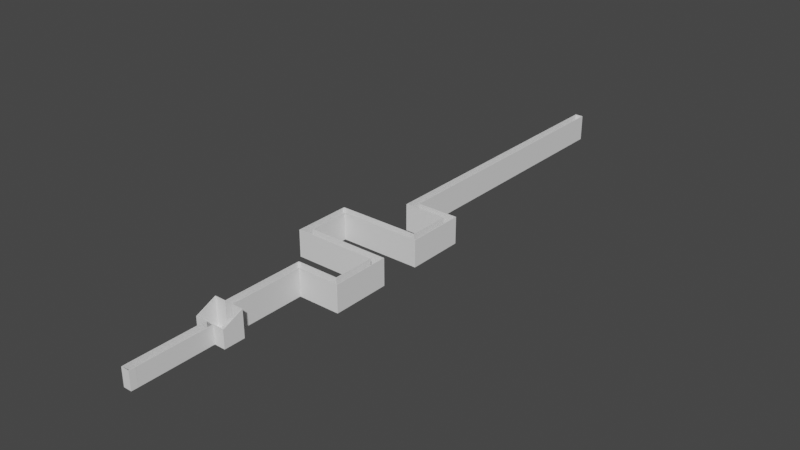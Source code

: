 # Source: Module_V.0.3_Clean.blend  (saved by Blender 2.82.7; exported with 4.5.12 LTS)
import bpy
from mathutils import Matrix  # noqa: F401  (used for matrix-valued properties, if any)

bpy.ops.wm.read_factory_settings(use_empty=True)
scene = bpy.context.scene
scene.name = 'Scene'

# ---- collections
col_collection = bpy.data.collections.new('Collection'); scene.collection.children.link(col_collection)

# ---- node groups
ng_auto_smooth = bpy.data.node_groups.new('Auto Smooth', 'GeometryNodeTree')
_s = ng_auto_smooth.interface.new_socket(name='Geometry', in_out='OUTPUT', socket_type='NodeSocketGeometry')
_s = ng_auto_smooth.interface.new_socket(name='Geometry', in_out='INPUT', socket_type='NodeSocketGeometry')
_s = ng_auto_smooth.interface.new_socket(name='Angle', in_out='INPUT', socket_type='NodeSocketFloat')
_s.subtype = 'ANGLE'
_s.min_value = 0.0
_s.max_value = 3.142
ng_auto_smooth.is_modifier = True
_N = ng_auto_smooth.nodes; _L = ng_auto_smooth.links
n0 = _N.new('NodeGroupOutput'); n0.name = 'Group Output'; n0.location = (480, -100)
n1 = _N.new('NodeGroupInput'); n1.name = 'Group Input'; n1.location = (-420, -300)
n2 = _N.new('NodeGroupInput'); n2.name = 'Group Input.001'; n2.location = (-60, -100)
n3 = _N.new('GeometryNodeSetShadeSmooth'); n3.name = 'Set Shade Smooth'; n3.location = (120, -100)
n3.domain = 'EDGE'
n4 = _N.new('GeometryNodeSetShadeSmooth'); n4.name = 'Set Shade Smooth.001'; n4.location = (300, -100)
n5 = _N.new('GeometryNodeInputMeshEdgeAngle'); n5.name = 'Edge Angle'; n5.location = (-420, -220)
n6 = _N.new('GeometryNodeInputEdgeSmooth'); n6.name = 'Is Edge Smooth'; n6.location = (-60, -160)
n7 = _N.new('GeometryNodeInputShadeSmooth'); n7.name = 'Is Face Smooth'; n7.location = (-240, -340)
n8 = _N.new('FunctionNodeBooleanMath'); n8.name = 'Boolean Math'; n8.location = (-60, -220)
n9 = _N.new('FunctionNodeCompare'); n9.name = 'Compare'; n9.location = (-240, -180)
n9.operation = 'LESS_EQUAL'
_L.new(n5.outputs[0], n9.inputs[0])
_L.new(n4.outputs[0], n0.inputs[0])
_L.new(n1.outputs[1], n9.inputs[1])
_L.new(n9.outputs[0], n8.inputs[0])
_L.new(n7.outputs[0], n8.inputs[1])
_L.new(n2.outputs[0], n3.inputs[0])
_L.new(n6.outputs[0], n3.inputs[1])
_L.new(n3.outputs[0], n4.inputs[0])
_L.new(n8.outputs[0], n3.inputs[2])
n0.is_active_output = True

# ---- world
world_world = bpy.data.worlds.new('World'); scene.world = world_world
world_world.use_nodes = True; world_world.node_tree.nodes.clear()
_N = world_world.node_tree.nodes; _L = world_world.node_tree.links
n0 = _N.new('ShaderNodeOutputWorld'); n0.name = 'World Output'; n0.location = (300, 300)
n1 = _N.new('ShaderNodeBackground'); n1.name = 'Background'; n1.location = (10, 300)
n1.inputs[0].default_value = (0.05088, 0.05088, 0.05088, 1.0)
_L.new(n1.outputs[0], n0.inputs[0])
n0.is_active_output = True
world_world.color = (0.05088, 0.05088, 0.05088)
world_world.use_sun_shadow = False
world_world.sun_shadow_jitter_overblur = 0.0

# ---- meshes
me_cube_001 = bpy.data.meshes.new('Cube.001')
me_cube_001.from_pydata([(-1.0, -1.0, -1.0), (-1.0, -1.0, 1.0), (-1.0, 1.0, -1.0), (-1.0, 1.0, 1.0), (1.0, -1.0, -1.0), (1.0, -1.0, 1.0), (1.0, 1.0, -1.0), (1.0, 1.0, 1.0), (-1.0, 1.308, 1.0), (-1.0, 1.308, -1.0), (1.0, 1.308, -1.0), (1.0, 1.308, 1.0), (-1.0, 1.0, 1.0), (1.0, 1.0, 1.0), (-1.0, 1.308, 1.0), (1.0, 1.308, 1.0)], [], [(0, 1, 3, 2), (7, 6, 10, 11), (6, 7, 5, 4), (4, 5, 1, 0), (2, 6, 4, 0), (7, 3, 1, 5), (9, 8, 11, 10), (6, 2, 9, 10), (7, 11, 15, 13), (2, 3, 8, 9), (12, 13, 15, 14), (3, 7, 13, 12), (11, 8, 14, 15), (8, 3, 12, 14)])
_uv = me_cube_001.uv_layers.new(name='UVMap')
_uv.uv.foreach_set('vector', [0.375, 0.0, 0.625, 0.0, 0.625, 0.25, 0.375, 0.25, 0.625, 0.5, 0.375, 0.5, 0.375, 0.5, 0.625, 0.5, 0.375, 0.5, 0.625, 0.5, 0.625, 0.75, 0.375, 0.75, 0.375, 0.75, 0.625, 0.75, 0.625, 1.0, 0.375, 1.0, 0.125, 0.5, 0.375, 0.5, 0.375, 0.75, 0.125, 0.75, 0.625, 0.5, 0.875, 0.5, 0.875, 0.75, 0.625, 0.75, 0.375, 0.25, 0.625, 0.25, 0.625, 0.5, 0.375, 0.5, 0.375, 0.5, 0.125, 0.5, 0.125, 0.5, 0.375, 0.5, 0.625, 0.5, 0.625, 0.5, 0.625, 0.5, 0.625, 0.5, 0.375, 0.25, 0.625, 0.25, 0.625, 0.25, 0.375, 0.25, 0.875, 0.5, 0.625, 0.5, 0.625, 0.5, 0.875, 0.5, 0.875, 0.5, 0.625, 0.5, 0.625, 0.5, 0.875, 0.5, 0.625, 0.5, 0.625, 0.25, 0.625, 0.25, 0.625, 0.5, 0.625, 0.25, 0.625, 0.25, 0.625, 0.25, 0.625, 0.25])
me_cube_001.use_remesh_fix_poles = True
me_cube_001.use_remesh_preserve_attributes = False
me_cube_001.use_mirror_vertex_groups = False
me_cube_001.update()
me_cube_002 = bpy.data.meshes.new('Cube.002')
me_cube_002.from_pydata([(-0.2116, -1.0, -7.519), (-0.2116, -1.0, 1.0), (-0.2116, 1.0, -7.519), (-0.2116, 1.0, 1.0), (1.0, -1.0, -7.519), (1.0, -1.0, 1.0), (1.0, 1.0, -7.519), (1.0, 1.0, 1.0)], [], [(0, 1, 3, 2), (2, 3, 7, 6), (6, 7, 5, 4), (4, 5, 1, 0), (2, 6, 4, 0), (7, 3, 1, 5)])
_uv = me_cube_002.uv_layers.new(name='UVMap')
_uv.uv.foreach_set('vector', [0.375, 0.0, 0.625, 0.0, 0.625, 0.25, 0.375, 0.25, 0.375, 0.25, 0.625, 0.25, 0.625, 0.5, 0.375, 0.5, 0.375, 0.5, 0.625, 0.5, 0.625, 0.75, 0.375, 0.75, 0.375, 0.75, 0.625, 0.75, 0.625, 1.0, 0.375, 1.0, 0.125, 0.5, 0.375, 0.5, 0.375, 0.75, 0.125, 0.75, 0.625, 0.5, 0.875, 0.5, 0.875, 0.75, 0.625, 0.75])
me_cube_002.use_remesh_fix_poles = True
me_cube_002.use_remesh_preserve_attributes = False
me_cube_002.use_mirror_vertex_groups = False
me_cube_002.update()
me_cube_003 = bpy.data.meshes.new('Cube.003')
me_cube_003.from_pydata([(-0.2116, -1.0, -1.0), (-0.2116, -1.0, 7.519), (-0.8034, 1.0, -1.0), (-0.8034, 1.0, 7.519), (1.0, -1.0, -1.0), (1.0, -1.0, 7.519), (1.0, 1.0, -1.0), (1.0, 1.0, 7.519)], [], [(0, 1, 3, 2), (2, 3, 7, 6), (6, 7, 5, 4), (4, 5, 1, 0), (2, 6, 4, 0), (7, 3, 1, 5)])
_uv = me_cube_003.uv_layers.new(name='UVMap')
_uv.uv.foreach_set('vector', [0.375, 0.0, 0.625, 0.0, 0.625, 0.25, 0.375, 0.25, 0.375, 0.25, 0.625, 0.25, 0.625, 0.5, 0.375, 0.5, 0.375, 0.5, 0.625, 0.5, 0.625, 0.75, 0.375, 0.75, 0.375, 0.75, 0.625, 0.75, 0.625, 1.0, 0.375, 1.0, 0.125, 0.5, 0.375, 0.5, 0.375, 0.75, 0.125, 0.75, 0.625, 0.5, 0.875, 0.5, 0.875, 0.75, 0.625, 0.75])
me_cube_003.use_remesh_fix_poles = True
me_cube_003.use_remesh_preserve_attributes = False
me_cube_003.use_mirror_vertex_groups = False
me_cube_003.update()
me_cube_004 = bpy.data.meshes.new('Cube.004')
me_cube_004.from_pydata([(-1.0, -1.0, -0.02815), (-1.0, -1.0, 0.02815), (-1.0, 1.0, -0.02815), (-1.0, 1.0, 0.02815), (1.0, -1.0, -0.02815), (1.0, -1.0, 0.02815), (1.0, 1.0, -0.02815), (1.0, 1.0, 0.02815)], [], [(0, 1, 3, 2), (6, 7, 5, 4), (4, 5, 1, 0), (2, 6, 4, 0), (7, 3, 1, 5), (2, 3, 7, 6)])
_uv = me_cube_004.uv_layers.new(name='UVMap')
_uv.uv.foreach_set('vector', [0.375, 0.0, 0.625, 0.0, 0.625, 0.25, 0.375, 0.25, 0.375, 0.5, 0.625, 0.5, 0.625, 0.75, 0.375, 0.75, 0.375, 0.75, 0.625, 0.75, 0.625, 1.0, 0.375, 1.0, 0.125, 0.5, 0.375, 0.5, 0.375, 0.75, 0.125, 0.75, 0.625, 0.5, 0.875, 0.5, 0.875, 0.75, 0.625, 0.75, 0.125, 0.5, 0.875, 0.5, 0.625, 0.5, 0.375, 0.5])
me_cube_004.use_remesh_fix_poles = True
me_cube_004.use_remesh_preserve_attributes = False
me_cube_004.use_mirror_vertex_groups = False
me_cube_004.update()
me_cube_005 = bpy.data.meshes.new('Cube.005')
me_cube_005.from_pydata([(-0.2116, -1.0, -7.519), (-0.2116, -1.0, 1.0), (-0.8034, 1.0, -7.519), (-0.8034, 1.0, 1.0), (1.0, -1.0, -7.519), (1.0, -1.0, 1.0), (1.0, 1.0, -7.519), (1.0, 1.0, 1.0)], [], [(0, 1, 3, 2), (2, 3, 7, 6), (6, 7, 5, 4), (4, 5, 1, 0), (2, 6, 4, 0), (7, 3, 1, 5)])
_uv = me_cube_005.uv_layers.new(name='UVMap')
_uv.uv.foreach_set('vector', [0.375, 0.0, 0.625, 0.0, 0.625, 0.25, 0.375, 0.25, 0.375, 0.25, 0.625, 0.25, 0.625, 0.5, 0.375, 0.5, 0.375, 0.5, 0.625, 0.5, 0.625, 0.75, 0.375, 0.75, 0.375, 0.75, 0.625, 0.75, 0.625, 1.0, 0.375, 1.0, 0.125, 0.5, 0.375, 0.5, 0.375, 0.75, 0.125, 0.75, 0.625, 0.5, 0.875, 0.5, 0.875, 0.75, 0.625, 0.75])
me_cube_005.use_remesh_fix_poles = True
me_cube_005.use_remesh_preserve_attributes = False
me_cube_005.use_mirror_vertex_groups = False
me_cube_005.update()
me_cube_006 = bpy.data.meshes.new('Cube.006')
me_cube_006.from_pydata([(30.0, -300.0, 144.9), (34.26, -300.0, 144.9), (30.0, 300.0, 144.9), (34.26, 300.0, 144.9), (30.0, -300.0, -0.5), (34.26, -300.0, -0.5), (30.0, 300.0, -0.5), (34.26, 300.0, -0.5)], [], [(0, 1, 3, 2), (2, 3, 7, 6), (6, 7, 5, 4), (4, 5, 1, 0), (2, 6, 4, 0), (7, 3, 1, 5)])
_uv = me_cube_006.uv_layers.new(name='UVMap')
_uv.uv.foreach_set('vector', [0.375, 0.0, 0.625, 0.0, 0.625, 0.25, 0.375, 0.25, 0.375, 0.25, 0.625, 0.25, 0.625, 0.5, 0.375, 0.5, 0.375, 0.5, 0.625, 0.5, 0.625, 0.75, 0.375, 0.75, 0.375, 0.75, 0.625, 0.75, 0.625, 1.0, 0.375, 1.0, 0.125, 0.5, 0.375, 0.5, 0.375, 0.75, 0.125, 0.75, 0.625, 0.5, 0.875, 0.5, 0.875, 0.75, 0.625, 0.75])
me_cube_006.use_remesh_fix_poles = True
me_cube_006.use_remesh_preserve_attributes = False
me_cube_006.use_mirror_vertex_groups = False
me_cube_006.update()
me_cube_007 = bpy.data.meshes.new('Cube.007')
me_cube_007.from_pydata([(-0.2116, -1.0, -1.0), (-0.2116, -1.0, 7.519), (-0.2116, 1.0, -1.0), (-0.2116, 1.0, 7.519), (1.0, -1.0, -1.0), (1.0, -1.0, 7.519), (1.0, 1.0, -1.0), (1.0, 1.0, 7.519)], [], [(0, 1, 3, 2), (2, 3, 7, 6), (6, 7, 5, 4), (4, 5, 1, 0), (2, 6, 4, 0), (7, 3, 1, 5)])
_uv = me_cube_007.uv_layers.new(name='UVMap')
_uv.uv.foreach_set('vector', [0.375, 0.0, 0.625, 0.0, 0.625, 0.25, 0.375, 0.25, 0.375, 0.25, 0.625, 0.25, 0.625, 0.5, 0.375, 0.5, 0.375, 0.5, 0.625, 0.5, 0.625, 0.75, 0.375, 0.75, 0.375, 0.75, 0.625, 0.75, 0.625, 1.0, 0.375, 1.0, 0.125, 0.5, 0.375, 0.5, 0.375, 0.75, 0.125, 0.75, 0.625, 0.5, 0.875, 0.5, 0.875, 0.75, 0.625, 0.75])
me_cube_007.use_remesh_fix_poles = True
me_cube_007.use_remesh_preserve_attributes = False
me_cube_007.use_mirror_vertex_groups = False
me_cube_007.update()
me_cube_008 = bpy.data.meshes.new('Cube.008')
me_cube_008.from_pydata([(-0.2116, -1.0, -1.0), (-0.2116, -1.0, 7.519), (-0.2116, 1.0, -1.0), (-0.2116, 1.0, 7.519), (1.0, -1.0, -1.0), (1.0, -1.0, 7.519), (1.0, 1.0, -1.0), (1.0, 1.0, 7.519)], [], [(0, 1, 3, 2), (2, 3, 7, 6), (6, 7, 5, 4), (4, 5, 1, 0), (2, 6, 4, 0), (7, 3, 1, 5)])
_uv = me_cube_008.uv_layers.new(name='UVMap')
_uv.uv.foreach_set('vector', [0.375, 0.0, 0.625, 0.0, 0.625, 0.25, 0.375, 0.25, 0.375, 0.25, 0.625, 0.25, 0.625, 0.5, 0.375, 0.5, 0.375, 0.5, 0.625, 0.5, 0.625, 0.75, 0.375, 0.75, 0.375, 0.75, 0.625, 0.75, 0.625, 1.0, 0.375, 1.0, 0.125, 0.5, 0.375, 0.5, 0.375, 0.75, 0.125, 0.75, 0.625, 0.5, 0.875, 0.5, 0.875, 0.75, 0.625, 0.75])
me_cube_008.use_remesh_fix_poles = True
me_cube_008.use_remesh_preserve_attributes = False
me_cube_008.use_mirror_vertex_groups = False
me_cube_008.update()
me_cube_009 = bpy.data.meshes.new('Cube.009')
me_cube_009.from_pydata([(-0.8034, -1.0, -1.0), (-0.8034, -1.0, 7.519), (-0.8034, 1.0, -1.0), (-0.8034, 1.0, 7.519), (1.0, -1.0, -1.0), (1.0, -1.0, 7.519), (1.0, 1.0, -1.0), (1.0, 1.0, 7.519)], [], [(0, 1, 3, 2), (2, 3, 7, 6), (6, 7, 5, 4), (4, 5, 1, 0), (2, 6, 4, 0), (7, 3, 1, 5)])
_uv = me_cube_009.uv_layers.new(name='UVMap')
_uv.uv.foreach_set('vector', [0.375, 0.0, 0.625, 0.0, 0.625, 0.25, 0.375, 0.25, 0.375, 0.25, 0.625, 0.25, 0.625, 0.5, 0.375, 0.5, 0.375, 0.5, 0.625, 0.5, 0.625, 0.75, 0.375, 0.75, 0.375, 0.75, 0.625, 0.75, 0.625, 1.0, 0.375, 1.0, 0.125, 0.5, 0.375, 0.5, 0.375, 0.75, 0.125, 0.75, 0.625, 0.5, 0.875, 0.5, 0.875, 0.75, 0.625, 0.75])
me_cube_009.use_remesh_fix_poles = True
me_cube_009.use_remesh_preserve_attributes = False
me_cube_009.use_mirror_vertex_groups = False
me_cube_009.update()
me_cube_010 = bpy.data.meshes.new('Cube.010')
me_cube_010.from_pydata([(-0.8034, -1.0, -1.0), (-0.8034, -1.0, 7.519), (-0.8034, 1.0, -1.0), (-0.8034, 1.0, 7.519), (1.0, -1.0, -1.0), (1.0, -1.0, 7.519), (1.0, 1.0, -1.0), (1.0, 1.0, 7.519)], [], [(0, 1, 3, 2), (2, 3, 7, 6), (6, 7, 5, 4), (4, 5, 1, 0), (2, 6, 4, 0), (7, 3, 1, 5)])
_uv = me_cube_010.uv_layers.new(name='UVMap')
_uv.uv.foreach_set('vector', [0.375, 0.0, 0.625, 0.0, 0.625, 0.25, 0.375, 0.25, 0.375, 0.25, 0.625, 0.25, 0.625, 0.5, 0.375, 0.5, 0.375, 0.5, 0.625, 0.5, 0.625, 0.75, 0.375, 0.75, 0.375, 0.75, 0.625, 0.75, 0.625, 1.0, 0.375, 1.0, 0.125, 0.5, 0.375, 0.5, 0.375, 0.75, 0.125, 0.75, 0.625, 0.5, 0.875, 0.5, 0.875, 0.75, 0.625, 0.75])
me_cube_010.use_remesh_fix_poles = True
me_cube_010.use_remesh_preserve_attributes = False
me_cube_010.use_mirror_vertex_groups = False
me_cube_010.update()
me_cube_011 = bpy.data.meshes.new('Cube.011')
me_cube_011.from_pydata([(-1.0, -1.154, -1.0), (-1.0, -1.154, 100.0), (-1.0, 1.0, -1.0), (-1.0, 1.0, 100.0), (1.0, -1.154, -1.0), (1.0, -1.154, 100.0), (1.0, 1.0, -1.0), (1.0, 1.0, 100.0), (-1.0, 1.308, 1.0), (-1.0, 1.308, -1.0), (1.0, 1.308, -1.0), (1.0, 1.308, 1.0), (-1.0, 1.0, 100.0), (1.0, 1.0, 100.0), (-1.0, 1.308, 100.0), (1.0, 1.308, 100.0)], [], [(0, 1, 3, 2), (7, 6, 10, 11), (6, 7, 5, 4), (4, 5, 1, 0), (2, 6, 4, 0), (7, 3, 1, 5), (9, 8, 11, 10), (6, 2, 9, 10), (7, 11, 15, 13), (2, 3, 8, 9), (12, 13, 15, 14), (3, 7, 13, 12), (11, 8, 14, 15), (8, 3, 12, 14)])
_uv = me_cube_011.uv_layers.new(name='UVMap')
_uv.uv.foreach_set('vector', [0.375, 0.0, 0.625, 0.0, 0.625, 0.25, 0.375, 0.25, 0.625, 0.5, 0.375, 0.5, 0.375, 0.5, 0.625, 0.5, 0.375, 0.5, 0.625, 0.5, 0.625, 0.75, 0.375, 0.75, 0.375, 0.75, 0.625, 0.75, 0.625, 1.0, 0.375, 1.0, 0.125, 0.5, 0.375, 0.5, 0.375, 0.75, 0.125, 0.75, 0.625, 0.5, 0.875, 0.5, 0.875, 0.75, 0.625, 0.75, 0.375, 0.25, 0.625, 0.25, 0.625, 0.5, 0.375, 0.5, 0.375, 0.5, 0.125, 0.5, 0.125, 0.5, 0.375, 0.5, 0.625, 0.5, 0.625, 0.5, 0.625, 0.5, 0.625, 0.5, 0.375, 0.25, 0.625, 0.25, 0.625, 0.25, 0.375, 0.25, 0.875, 0.5, 0.625, 0.5, 0.625, 0.5, 0.875, 0.5, 0.875, 0.5, 0.625, 0.5, 0.625, 0.5, 0.875, 0.5, 0.625, 0.5, 0.625, 0.25, 0.625, 0.25, 0.625, 0.5, 0.625, 0.25, 0.625, 0.25, 0.625, 0.25, 0.625, 0.25])
me_cube_011.use_remesh_fix_poles = True
me_cube_011.use_remesh_preserve_attributes = False
me_cube_011.use_mirror_vertex_groups = False
me_cube_011.update()
me_cube_012 = bpy.data.meshes.new('Cube.012')
me_cube_012.from_pydata([(-0.8018, -1.0, -7.519), (-0.8018, -1.0, 1.0), (-0.8018, 1.2, -7.519), (-0.8018, 1.2, 1.0), (1.0, -1.0, -7.519), (1.0, -1.0, 1.0), (1.0, 1.2, -7.519), (1.0, 1.2, 1.0)], [], [(0, 1, 3, 2), (2, 3, 7, 6), (6, 7, 5, 4), (4, 5, 1, 0), (2, 6, 4, 0), (7, 3, 1, 5)])
_uv = me_cube_012.uv_layers.new(name='UVMap')
_uv.uv.foreach_set('vector', [0.375, 0.0, 0.625, 0.0, 0.625, 0.25, 0.375, 0.25, 0.375, 0.25, 0.625, 0.25, 0.625, 0.5, 0.375, 0.5, 0.375, 0.5, 0.625, 0.5, 0.625, 0.75, 0.375, 0.75, 0.375, 0.75, 0.625, 0.75, 0.625, 1.0, 0.375, 1.0, 0.125, 0.5, 0.375, 0.5, 0.375, 0.75, 0.125, 0.75, 0.625, 0.5, 0.875, 0.5, 0.875, 0.75, 0.625, 0.75])
me_cube_012.use_remesh_fix_poles = True
me_cube_012.use_remesh_preserve_attributes = False
me_cube_012.use_mirror_vertex_groups = False
me_cube_012.update()
me_cube_013 = bpy.data.meshes.new('Cube.013')
me_cube_013.from_pydata([(-0.8018, -1.0, -1.0), (-0.8018, -1.0, 7.519), (-0.8018, 1.0, -1.0), (-0.8018, 1.0, 7.519), (1.0, -1.0, -1.0), (1.0, -1.0, 7.519), (1.0, 1.0, -1.0), (1.0, 1.0, 7.519)], [], [(0, 1, 3, 2), (2, 3, 7, 6), (6, 7, 5, 4), (4, 5, 1, 0), (2, 6, 4, 0), (7, 3, 1, 5)])
_uv = me_cube_013.uv_layers.new(name='UVMap')
_uv.uv.foreach_set('vector', [0.375, 0.0, 0.625, 0.0, 0.625, 0.25, 0.375, 0.25, 0.375, 0.25, 0.625, 0.25, 0.625, 0.5, 0.375, 0.5, 0.375, 0.5, 0.625, 0.5, 0.625, 0.75, 0.375, 0.75, 0.375, 0.75, 0.625, 0.75, 0.625, 1.0, 0.375, 1.0, 0.125, 0.5, 0.375, 0.5, 0.375, 0.75, 0.125, 0.75, 0.625, 0.5, 0.875, 0.5, 0.875, 0.75, 0.625, 0.75])
me_cube_013.use_remesh_fix_poles = True
me_cube_013.use_remesh_preserve_attributes = False
me_cube_013.use_mirror_vertex_groups = False
me_cube_013.update()
me_cube_014 = bpy.data.meshes.new('Cube.014')
me_cube_014.from_pydata([(-1.0, -1.154, -1.0), (-1.0, -1.154, 100.0), (-1.0, 1.0, -1.0), (-1.0, 1.0, 100.0), (1.0, -1.154, -1.0), (1.0, -1.154, 100.0), (1.0, 1.0, -1.0), (1.0, 1.0, 100.0), (-1.0, 1.308, 1.0), (-1.0, 1.308, -1.0), (1.0, 1.308, -1.0), (1.0, 1.308, 1.0), (-1.0, 1.0, 100.0), (1.0, 1.0, 100.0), (-1.0, 1.308, 100.0), (1.0, 1.308, 100.0)], [], [(0, 1, 3, 2), (7, 6, 10, 11), (6, 7, 5, 4), (4, 5, 1, 0), (2, 6, 4, 0), (7, 3, 1, 5), (9, 8, 11, 10), (6, 2, 9, 10), (7, 11, 15, 13), (2, 3, 8, 9), (12, 13, 15, 14), (3, 7, 13, 12), (11, 8, 14, 15), (8, 3, 12, 14)])
_uv = me_cube_014.uv_layers.new(name='UVMap')
_uv.uv.foreach_set('vector', [0.375, 0.0, 0.625, 0.0, 0.625, 0.25, 0.375, 0.25, 0.625, 0.5, 0.375, 0.5, 0.375, 0.5, 0.625, 0.5, 0.375, 0.5, 0.625, 0.5, 0.625, 0.75, 0.375, 0.75, 0.375, 0.75, 0.625, 0.75, 0.625, 1.0, 0.375, 1.0, 0.125, 0.5, 0.375, 0.5, 0.375, 0.75, 0.125, 0.75, 0.625, 0.5, 0.875, 0.5, 0.875, 0.75, 0.625, 0.75, 0.375, 0.25, 0.625, 0.25, 0.625, 0.5, 0.375, 0.5, 0.375, 0.5, 0.125, 0.5, 0.125, 0.5, 0.375, 0.5, 0.625, 0.5, 0.625, 0.5, 0.625, 0.5, 0.625, 0.5, 0.375, 0.25, 0.625, 0.25, 0.625, 0.25, 0.375, 0.25, 0.875, 0.5, 0.625, 0.5, 0.625, 0.5, 0.875, 0.5, 0.875, 0.5, 0.625, 0.5, 0.625, 0.5, 0.875, 0.5, 0.625, 0.5, 0.625, 0.25, 0.625, 0.25, 0.625, 0.5, 0.625, 0.25, 0.625, 0.25, 0.625, 0.25, 0.625, 0.25])
me_cube_014.use_remesh_fix_poles = True
me_cube_014.use_remesh_preserve_attributes = False
me_cube_014.use_mirror_vertex_groups = False
me_cube_014.update()
me_cube_015 = bpy.data.meshes.new('Cube.015')
me_cube_015.from_pydata([(-0.8017, -6.46, -1.0), (-0.8017, -6.46, 7.519), (-0.8017, 1.0, -1.0), (-0.8017, 1.0, 7.519), (1.0, -6.46, -1.0), (1.0, -6.46, 7.519), (1.0, 1.0, -1.0), (1.0, 1.0, 7.519)], [], [(0, 1, 3, 2), (2, 3, 7, 6), (6, 7, 5, 4), (4, 5, 1, 0), (2, 6, 4, 0), (7, 3, 1, 5)])
_uv = me_cube_015.uv_layers.new(name='UVMap')
_uv.uv.foreach_set('vector', [0.375, 0.0, 0.625, 0.0, 0.625, 0.25, 0.375, 0.25, 0.375, 0.25, 0.625, 0.25, 0.625, 0.5, 0.375, 0.5, 0.375, 0.5, 0.625, 0.5, 0.625, 0.75, 0.375, 0.75, 0.375, 0.75, 0.625, 0.75, 0.625, 1.0, 0.375, 1.0, 0.125, 0.5, 0.375, 0.5, 0.375, 0.75, 0.125, 0.75, 0.625, 0.5, 0.875, 0.5, 0.875, 0.75, 0.625, 0.75])
me_cube_015.use_remesh_fix_poles = True
me_cube_015.use_remesh_preserve_attributes = False
me_cube_015.use_mirror_vertex_groups = False
me_cube_015.update()
me_cube_016 = bpy.data.meshes.new('Cube.016')
me_cube_016.from_pydata([(-0.9009, -3.922, -4.259), (-0.9009, -3.922, 4.259), (-0.9009, 3.73, -4.259), (-0.9009, 3.73, 4.259), (0.9009, -3.922, -4.259), (0.9009, -3.922, 4.259), (0.9009, 3.73, -4.259), (0.9009, 3.73, 4.259)], [], [(0, 1, 3, 2), (2, 3, 7, 6), (6, 7, 5, 4), (4, 5, 1, 0), (2, 6, 4, 0), (7, 3, 1, 5)])
_uv = me_cube_016.uv_layers.new(name='UVMap')
_uv.uv.foreach_set('vector', [0.375, 0.0, 0.625, 0.0, 0.625, 0.25, 0.375, 0.25, 0.375, 0.25, 0.625, 0.25, 0.625, 0.5, 0.375, 0.5, 0.375, 0.5, 0.625, 0.5, 0.625, 0.75, 0.375, 0.75, 0.375, 0.75, 0.625, 0.75, 0.625, 1.0, 0.375, 1.0, 0.125, 0.5, 0.375, 0.5, 0.375, 0.75, 0.125, 0.75, 0.625, 0.5, 0.875, 0.5, 0.875, 0.75, 0.625, 0.75])
me_cube_016.use_remesh_fix_poles = True
me_cube_016.use_remesh_preserve_attributes = False
me_cube_016.use_mirror_vertex_groups = False
me_cube_016.update()
me_cube_017 = bpy.data.meshes.new('Cube.017')
me_cube_017.from_pydata([(-1.0, -1.154, -1.0), (-1.0, -1.154, 100.0), (-1.0, 1.0, -1.0), (-1.0, 1.0, 100.0), (1.0, -1.154, -1.0), (1.0, -1.154, 100.0), (1.0, 1.0, -1.0), (1.0, 1.0, 100.0), (-1.0, 1.308, 1.0), (-1.0, 1.308, -1.0), (1.0, 1.308, -1.0), (1.0, 1.308, 1.0), (-1.0, 1.0, 100.0), (1.0, 1.0, 100.0), (-1.0, 1.308, 100.0), (1.0, 1.308, 100.0)], [], [(0, 1, 3, 2), (7, 6, 10, 11), (6, 7, 5, 4), (4, 5, 1, 0), (2, 6, 4, 0), (7, 3, 1, 5), (9, 8, 11, 10), (6, 2, 9, 10), (7, 11, 15, 13), (2, 3, 8, 9), (12, 13, 15, 14), (3, 7, 13, 12), (11, 8, 14, 15), (8, 3, 12, 14)])
_uv = me_cube_017.uv_layers.new(name='UVMap')
_uv.uv.foreach_set('vector', [0.375, 0.0, 0.625, 0.0, 0.625, 0.25, 0.375, 0.25, 0.625, 0.5, 0.375, 0.5, 0.375, 0.5, 0.625, 0.5, 0.375, 0.5, 0.625, 0.5, 0.625, 0.75, 0.375, 0.75, 0.375, 0.75, 0.625, 0.75, 0.625, 1.0, 0.375, 1.0, 0.125, 0.5, 0.375, 0.5, 0.375, 0.75, 0.125, 0.75, 0.625, 0.5, 0.875, 0.5, 0.875, 0.75, 0.625, 0.75, 0.375, 0.25, 0.625, 0.25, 0.625, 0.5, 0.375, 0.5, 0.375, 0.5, 0.125, 0.5, 0.125, 0.5, 0.375, 0.5, 0.625, 0.5, 0.625, 0.5, 0.625, 0.5, 0.625, 0.5, 0.375, 0.25, 0.625, 0.25, 0.625, 0.25, 0.375, 0.25, 0.875, 0.5, 0.625, 0.5, 0.625, 0.5, 0.875, 0.5, 0.875, 0.5, 0.625, 0.5, 0.625, 0.5, 0.875, 0.5, 0.625, 0.5, 0.625, 0.25, 0.625, 0.25, 0.625, 0.5, 0.625, 0.25, 0.625, 0.25, 0.625, 0.25, 0.625, 0.25])
me_cube_017.use_remesh_fix_poles = True
me_cube_017.use_remesh_preserve_attributes = False
me_cube_017.use_mirror_vertex_groups = False
me_cube_017.update()
me_cube_018 = bpy.data.meshes.new('Cube.018')
me_cube_018.from_pydata([(-0.9009, -6.587, -4.259), (-0.9009, -6.587, 4.259), (-0.9009, 3.73, -4.259), (-0.9009, 3.73, 4.259), (0.9009, -6.587, -4.259), (0.9009, -6.587, 4.259), (0.9009, 3.73, -4.259), (0.9009, 3.73, 4.259)], [], [(0, 1, 3, 2), (2, 3, 7, 6), (6, 7, 5, 4), (4, 5, 1, 0), (2, 6, 4, 0), (7, 3, 1, 5)])
_uv = me_cube_018.uv_layers.new(name='UVMap')
_uv.uv.foreach_set('vector', [0.375, 0.0, 0.625, 0.0, 0.625, 0.25, 0.375, 0.25, 0.375, 0.25, 0.625, 0.25, 0.625, 0.5, 0.375, 0.5, 0.375, 0.5, 0.625, 0.5, 0.625, 0.75, 0.375, 0.75, 0.375, 0.75, 0.625, 0.75, 0.625, 1.0, 0.375, 1.0, 0.125, 0.5, 0.375, 0.5, 0.375, 0.75, 0.125, 0.75, 0.625, 0.5, 0.875, 0.5, 0.875, 0.75, 0.625, 0.75])
me_cube_018.use_remesh_fix_poles = True
me_cube_018.use_remesh_preserve_attributes = False
me_cube_018.use_mirror_vertex_groups = False
me_cube_018.update()
me_cube_019 = bpy.data.meshes.new('Cube.019')
me_cube_019.from_pydata([(-1.0, -1.154, -1.0), (-1.0, -1.154, 100.0), (-1.0, 0.7786, -1.0), (1.0, -1.154, -1.0), (1.0, -1.154, 100.0), (1.0, 0.7786, -1.0), (-1.0, 1.308, -1.0), (1.0, 1.308, -1.0), (-1.0, 0.7786, 100.0), (1.0, 0.7786, 100.0), (-1.0, 1.308, 100.0), (1.0, 1.308, 100.0), (-1.0, -0.62, -1.0), (-1.0, -0.62, 100.0), (1.0, -0.62, -1.0), (1.0, -0.62, 100.0)], [], [(14, 15, 4, 3), (3, 4, 1, 0), (12, 14, 3, 0), (15, 13, 1, 4), (11, 9, 5, 7), (5, 2, 6, 7), (8, 9, 11, 10), (10, 6, 2, 8), (5, 9, 8, 2), (0, 1, 13, 12), (13, 15, 14, 12)])
_uv = me_cube_019.uv_layers.new(name='UVMap')
_uv.uv.foreach_set('vector', [0.375, 0.7169, 0.625, 0.7169, 0.625, 0.75, 0.375, 0.75, 0.375, 0.75, 0.625, 0.75, 0.625, 1.0, 0.375, 1.0, 0.125, 0.7169, 0.375, 0.7169, 0.375, 0.75, 0.125, 0.75, 0.625, 0.7169, 0.875, 0.7169, 0.875, 0.75, 0.625, 0.75, 0.625, 0.5, 0.625, 0.5, 0.375, 0.5, 0.375, 0.5, 0.375, 0.5, 0.125, 0.5, 0.125, 0.5, 0.375, 0.5, 0.875, 0.5, 0.625, 0.5, 0.625, 0.5, 0.875, 0.5, 0.875, 0.5, 0.125, 0.5, 0.125, 0.5, 0.875, 0.5, 0.375, 0.5, 0.625, 0.5, 0.875, 0.5, 0.125, 0.5, 0.375, 0.0, 0.625, 0.0, 0.625, 0.0331, 0.375, 0.0331, 0.625, 0.0331, 0.625, 0.7169, 0.375, 0.7169, 0.375, 0.0331])
me_cube_019.use_remesh_fix_poles = True
me_cube_019.use_remesh_preserve_attributes = False
me_cube_019.use_mirror_vertex_groups = False
me_cube_019.update()
me_cube_020 = bpy.data.meshes.new('Cube.020')
me_cube_020.from_pydata([(-0.9009, -4.987, -4.259), (-0.9009, -4.987, 4.259), (-0.9009, 6.434, -4.259), (-0.9009, 6.434, 4.259), (0.9009, -4.987, -4.259), (0.9009, -4.987, 4.259), (0.9009, 6.434, -4.259), (0.9009, 6.434, 4.259)], [], [(0, 1, 3, 2), (2, 3, 7, 6), (6, 7, 5, 4), (4, 5, 1, 0), (2, 6, 4, 0), (7, 3, 1, 5)])
_uv = me_cube_020.uv_layers.new(name='UVMap')
_uv.uv.foreach_set('vector', [0.375, 0.0, 0.625, 0.0, 0.625, 0.25, 0.375, 0.25, 0.375, 0.25, 0.625, 0.25, 0.625, 0.5, 0.375, 0.5, 0.375, 0.5, 0.625, 0.5, 0.625, 0.75, 0.375, 0.75, 0.375, 0.75, 0.625, 0.75, 0.625, 1.0, 0.375, 1.0, 0.125, 0.5, 0.375, 0.5, 0.375, 0.75, 0.125, 0.75, 0.625, 0.5, 0.875, 0.5, 0.875, 0.75, 0.625, 0.75])
me_cube_020.use_remesh_fix_poles = True
me_cube_020.use_remesh_preserve_attributes = False
me_cube_020.use_mirror_vertex_groups = False
me_cube_020.update()
me_cube_021 = bpy.data.meshes.new('Cube.021')
me_cube_021.from_pydata([(-0.9009, -12.19, -4.259), (-0.9009, -12.19, 4.259), (-0.9009, 5.123, -4.259), (-0.9009, 5.123, 4.259), (0.9009, -12.19, -4.259), (0.9009, -12.19, 4.259), (0.9009, 5.123, -4.259), (0.9009, 5.123, 4.259)], [], [(0, 1, 3, 2), (2, 3, 7, 6), (6, 7, 5, 4), (4, 5, 1, 0), (2, 6, 4, 0), (7, 3, 1, 5)])
_uv = me_cube_021.uv_layers.new(name='UVMap')
_uv.uv.foreach_set('vector', [0.375, 0.0, 0.625, 0.0, 0.625, 0.25, 0.375, 0.25, 0.375, 0.25, 0.625, 0.25, 0.625, 0.5, 0.375, 0.5, 0.375, 0.5, 0.625, 0.5, 0.625, 0.75, 0.375, 0.75, 0.375, 0.75, 0.625, 0.75, 0.625, 1.0, 0.375, 1.0, 0.125, 0.5, 0.375, 0.5, 0.375, 0.75, 0.125, 0.75, 0.625, 0.5, 0.875, 0.5, 0.875, 0.75, 0.625, 0.75])
me_cube_021.use_remesh_fix_poles = True
me_cube_021.use_remesh_preserve_attributes = False
me_cube_021.use_mirror_vertex_groups = False
me_cube_021.update()
me_cube_022 = bpy.data.meshes.new('Cube.022')
me_cube_022.from_pydata([(-0.9009, -7.996, -4.26), (-0.9009, -7.996, 4.259), (-0.9009, 6.985, -4.259), (-0.9009, 6.985, 4.259), (0.9009, -7.996, -4.26), (0.9009, -7.996, 4.259), (0.9009, 6.985, -4.259), (0.9009, 6.985, 4.259)], [], [(0, 1, 3, 2), (2, 3, 7, 6), (6, 7, 5, 4), (4, 5, 1, 0), (2, 6, 4, 0), (7, 3, 1, 5)])
_uv = me_cube_022.uv_layers.new(name='UVMap')
_uv.uv.foreach_set('vector', [0.375, 0.0, 0.625, 0.0, 0.625, 0.25, 0.375, 0.25, 0.375, 0.25, 0.625, 0.25, 0.625, 0.5, 0.375, 0.5, 0.375, 0.5, 0.625, 0.5, 0.625, 0.75, 0.375, 0.75, 0.375, 0.75, 0.625, 0.75, 0.625, 1.0, 0.375, 1.0, 0.125, 0.5, 0.375, 0.5, 0.375, 0.75, 0.125, 0.75, 0.625, 0.5, 0.875, 0.5, 0.875, 0.75, 0.625, 0.75])
me_cube_022.use_remesh_fix_poles = True
me_cube_022.use_remesh_preserve_attributes = False
me_cube_022.use_mirror_vertex_groups = False
me_cube_022.update()
me_cube_023 = bpy.data.meshes.new('Cube.023')
me_cube_023.from_pydata([(-1.0, -1.154, -1.0), (-1.0, -1.154, 100.0), (-1.0, 1.0, -1.0), (-1.0, 1.0, 100.0), (1.0, -1.154, -1.0), (1.0, -1.154, 100.0), (1.0, 1.0, -1.0), (1.0, 1.0, 100.0), (-1.0, 1.308, 1.0), (-1.0, 1.308, -1.0), (1.0, 1.308, -1.0), (1.0, 1.308, 1.0), (-1.0, 1.0, 100.0), (1.0, 1.0, 100.0), (-1.0, 1.308, 100.0), (1.0, 1.308, 100.0)], [], [(0, 1, 3, 2), (7, 6, 10, 11), (6, 7, 5, 4), (4, 5, 1, 0), (2, 6, 4, 0), (7, 3, 1, 5), (9, 8, 11, 10), (6, 2, 9, 10), (7, 11, 15, 13), (2, 3, 8, 9), (12, 13, 15, 14), (3, 7, 13, 12), (11, 8, 14, 15), (8, 3, 12, 14)])
_uv = me_cube_023.uv_layers.new(name='UVMap')
_uv.uv.foreach_set('vector', [0.375, 0.0, 0.625, 0.0, 0.625, 0.25, 0.375, 0.25, 0.625, 0.5, 0.375, 0.5, 0.375, 0.5, 0.625, 0.5, 0.375, 0.5, 0.625, 0.5, 0.625, 0.75, 0.375, 0.75, 0.375, 0.75, 0.625, 0.75, 0.625, 1.0, 0.375, 1.0, 0.125, 0.5, 0.375, 0.5, 0.375, 0.75, 0.125, 0.75, 0.625, 0.5, 0.875, 0.5, 0.875, 0.75, 0.625, 0.75, 0.375, 0.25, 0.625, 0.25, 0.625, 0.5, 0.375, 0.5, 0.375, 0.5, 0.125, 0.5, 0.125, 0.5, 0.375, 0.5, 0.625, 0.5, 0.625, 0.5, 0.625, 0.5, 0.625, 0.5, 0.375, 0.25, 0.625, 0.25, 0.625, 0.25, 0.375, 0.25, 0.875, 0.5, 0.625, 0.5, 0.625, 0.5, 0.875, 0.5, 0.875, 0.5, 0.625, 0.5, 0.625, 0.5, 0.875, 0.5, 0.625, 0.5, 0.625, 0.25, 0.625, 0.25, 0.625, 0.5, 0.625, 0.25, 0.625, 0.25, 0.625, 0.25, 0.625, 0.25])
me_cube_023.use_remesh_fix_poles = True
me_cube_023.use_remesh_preserve_attributes = False
me_cube_023.use_mirror_vertex_groups = False
me_cube_023.update()
me_cube_024 = bpy.data.meshes.new('Cube.024')
me_cube_024.from_pydata([(-0.9009, -6.585, -4.259), (-0.9009, -6.585, 4.259), (-0.9009, 3.73, -4.259), (-0.9009, 3.73, 4.259), (0.9009, -6.585, -4.259), (0.9009, -6.585, 4.259), (0.9009, 3.73, -4.259), (0.9009, 3.73, 4.259)], [], [(0, 1, 3, 2), (2, 3, 7, 6), (6, 7, 5, 4), (4, 5, 1, 0), (2, 6, 4, 0), (7, 3, 1, 5)])
_uv = me_cube_024.uv_layers.new(name='UVMap')
_uv.uv.foreach_set('vector', [0.375, 0.0, 0.625, 0.0, 0.625, 0.25, 0.375, 0.25, 0.375, 0.25, 0.625, 0.25, 0.625, 0.5, 0.375, 0.5, 0.375, 0.5, 0.625, 0.5, 0.625, 0.75, 0.375, 0.75, 0.375, 0.75, 0.625, 0.75, 0.625, 1.0, 0.375, 1.0, 0.125, 0.5, 0.375, 0.5, 0.375, 0.75, 0.125, 0.75, 0.625, 0.5, 0.875, 0.5, 0.875, 0.75, 0.625, 0.75])
me_cube_024.use_remesh_fix_poles = True
me_cube_024.use_remesh_preserve_attributes = False
me_cube_024.use_mirror_vertex_groups = False
me_cube_024.update()
me_cube_025 = bpy.data.meshes.new('Cube.025')
me_cube_025.from_pydata([(-1.0, -3.123, -1.0), (-1.0, -3.123, 100.0), (-1.0, 1.0, -1.0), (-1.0, 1.0, 100.0), (1.0, -3.123, -1.0), (1.0, -3.123, 100.0), (1.0, 1.0, -1.0), (1.0, 1.0, 100.0), (-1.0, 1.308, 1.0), (-1.0, 1.308, -1.0), (1.0, 1.308, -1.0), (1.0, 1.308, 1.0), (-1.0, 1.0, 100.0), (1.0, 1.0, 100.0), (-1.0, 1.308, 100.0), (1.0, 1.308, 100.0)], [], [(0, 1, 3, 2), (7, 6, 10, 11), (6, 7, 5, 4), (4, 5, 1, 0), (2, 6, 4, 0), (7, 3, 1, 5), (9, 8, 11, 10), (6, 2, 9, 10), (7, 11, 15, 13), (2, 3, 8, 9), (12, 13, 15, 14), (3, 7, 13, 12), (11, 8, 14, 15), (8, 3, 12, 14)])
_uv = me_cube_025.uv_layers.new(name='UVMap')
_uv.uv.foreach_set('vector', [0.375, 0.0, 0.625, 0.0, 0.625, 0.25, 0.375, 0.25, 0.625, 0.5, 0.375, 0.5, 0.375, 0.5, 0.625, 0.5, 0.375, 0.5, 0.625, 0.5, 0.625, 0.75, 0.375, 0.75, 0.375, 0.75, 0.625, 0.75, 0.625, 1.0, 0.375, 1.0, 0.125, 0.5, 0.375, 0.5, 0.375, 0.75, 0.125, 0.75, 0.625, 0.5, 0.875, 0.5, 0.875, 0.75, 0.625, 0.75, 0.375, 0.25, 0.625, 0.25, 0.625, 0.5, 0.375, 0.5, 0.375, 0.5, 0.125, 0.5, 0.125, 0.5, 0.375, 0.5, 0.625, 0.5, 0.625, 0.5, 0.625, 0.5, 0.625, 0.5, 0.375, 0.25, 0.625, 0.25, 0.625, 0.25, 0.375, 0.25, 0.875, 0.5, 0.625, 0.5, 0.625, 0.5, 0.875, 0.5, 0.875, 0.5, 0.625, 0.5, 0.625, 0.5, 0.875, 0.5, 0.625, 0.5, 0.625, 0.25, 0.625, 0.25, 0.625, 0.5, 0.625, 0.25, 0.625, 0.25, 0.625, 0.25, 0.625, 0.25])
me_cube_025.use_remesh_fix_poles = True
me_cube_025.use_remesh_preserve_attributes = False
me_cube_025.use_mirror_vertex_groups = False
me_cube_025.update()
me_cube_026 = bpy.data.meshes.new('Cube.026')
me_cube_026.from_pydata([(-0.8017, -13.57, -1.0), (-0.8017, -13.57, 7.519), (-0.8017, 1.0, -1.0), (-0.8017, 1.0, 7.519), (1.0, -13.57, -1.0), (1.0, -13.57, 7.519), (1.0, 1.0, -1.0), (1.0, 1.0, 7.519)], [], [(0, 1, 3, 2), (2, 3, 7, 6), (6, 7, 5, 4), (4, 5, 1, 0), (2, 6, 4, 0), (7, 3, 1, 5)])
_uv = me_cube_026.uv_layers.new(name='UVMap')
_uv.uv.foreach_set('vector', [0.375, 0.0, 0.625, 0.0, 0.625, 0.25, 0.375, 0.25, 0.375, 0.25, 0.625, 0.25, 0.625, 0.5, 0.375, 0.5, 0.375, 0.5, 0.625, 0.5, 0.625, 0.75, 0.375, 0.75, 0.375, 0.75, 0.625, 0.75, 0.625, 1.0, 0.375, 1.0, 0.125, 0.5, 0.375, 0.5, 0.375, 0.75, 0.125, 0.75, 0.625, 0.5, 0.875, 0.5, 0.875, 0.75, 0.625, 0.75])
me_cube_026.use_remesh_fix_poles = True
me_cube_026.use_remesh_preserve_attributes = False
me_cube_026.use_mirror_vertex_groups = False
me_cube_026.update()
me_cube_027 = bpy.data.meshes.new('Cube.027')
me_cube_027.from_pydata([(-0.9009, -12.17, -4.259), (-0.9009, -12.17, 4.259), (-0.9009, 5.15, -4.259), (-0.9009, 5.15, 4.259), (0.9009, -12.17, -4.259), (0.9009, -12.17, 4.259), (0.9009, 5.15, -4.259), (0.9009, 5.15, 4.259)], [], [(0, 1, 3, 2), (2, 3, 7, 6), (6, 7, 5, 4), (4, 5, 1, 0), (2, 6, 4, 0), (7, 3, 1, 5)])
_uv = me_cube_027.uv_layers.new(name='UVMap')
_uv.uv.foreach_set('vector', [0.375, 0.0, 0.625, 0.0, 0.625, 0.25, 0.375, 0.25, 0.375, 0.25, 0.625, 0.25, 0.625, 0.5, 0.375, 0.5, 0.375, 0.5, 0.625, 0.5, 0.625, 0.75, 0.375, 0.75, 0.375, 0.75, 0.625, 0.75, 0.625, 1.0, 0.375, 1.0, 0.125, 0.5, 0.375, 0.5, 0.375, 0.75, 0.125, 0.75, 0.625, 0.5, 0.875, 0.5, 0.875, 0.75, 0.625, 0.75])
me_cube_027.use_remesh_fix_poles = True
me_cube_027.use_remesh_preserve_attributes = False
me_cube_027.use_mirror_vertex_groups = False
me_cube_027.update()
me_cube_028 = bpy.data.meshes.new('Cube.028')
me_cube_028.from_pydata([(-0.9009, -11.03, -4.259), (-0.9009, -11.03, 4.259), (-0.9009, 3.73, -4.259), (-0.9009, 3.73, 4.259), (0.9009, -11.03, -4.259), (0.9009, -11.03, 4.259), (0.9009, 3.73, -4.259), (0.9009, 3.73, 4.259)], [], [(0, 1, 3, 2), (2, 3, 7, 6), (6, 7, 5, 4), (4, 5, 1, 0), (2, 6, 4, 0), (7, 3, 1, 5)])
_uv = me_cube_028.uv_layers.new(name='UVMap')
_uv.uv.foreach_set('vector', [0.375, 0.0, 0.625, 0.0, 0.625, 0.25, 0.375, 0.25, 0.375, 0.25, 0.625, 0.25, 0.625, 0.5, 0.375, 0.5, 0.375, 0.5, 0.625, 0.5, 0.625, 0.75, 0.375, 0.75, 0.375, 0.75, 0.625, 0.75, 0.625, 1.0, 0.375, 1.0, 0.125, 0.5, 0.375, 0.5, 0.375, 0.75, 0.125, 0.75, 0.625, 0.5, 0.875, 0.5, 0.875, 0.75, 0.625, 0.75])
me_cube_028.use_remesh_fix_poles = True
me_cube_028.use_remesh_preserve_attributes = False
me_cube_028.use_mirror_vertex_groups = False
me_cube_028.update()
me_cube_033 = bpy.data.meshes.new('Cube.033')
me_cube_033.from_pydata([(-1.0, -1.615, -1.25), (-0.4345, -1.05, 0.75), (-1.0, 0.3846, -1.25), (-0.4345, -0.1808, 0.75), (1.0, -1.615, -1.25), (0.4345, -1.05, 0.75), (1.0, 0.3846, -1.25), (0.4345, -0.1808, 0.75), (-1.0, 0.6923, 0.75), (-1.0, 0.6922, -1.25), (1.0, 0.6922, -1.25), (1.0, 0.6923, 0.75), (-1.0, 0.3846, 0.75), (1.0, 0.3846, 0.75), (-1.0, 0.6923, 0.75), (1.0, 0.6923, 0.75), (-1.152, 0.3846, -1.25), (-1.107, -1.723, -1.25), (-1.107, -1.723, 0.75), (-1.152, 0.3846, 0.75), (1.152, 0.3846, 0.75), (1.152, 0.3846, -1.25), (1.107, -1.723, -1.25), (1.107, -1.723, 0.75), (-1.152, 0.6923, 0.75), (-1.152, 0.6922, -1.25), (1.152, 0.6923, 0.75), (1.152, 0.6922, -1.25), (-1.0, -1.615, 289.7), (-1.0, 0.3846, 289.7), (1.107, -1.723, 289.7), (1.0, -1.615, 289.7), (1.0, 0.3846, 289.7), (-1.107, -1.723, 289.7), (1.0, 0.6923, 289.7), (-1.0, 0.6923, 289.7), (-1.152, 0.3846, 289.7), (1.152, 0.3846, 289.7), (1.152, 0.6923, 289.7), (-1.152, 0.6923, 289.7), (-1.0, -1.615, 0.75), (-1.0, 0.3846, 0.75), (1.0, 0.3846, 0.75), (1.0, -1.615, 0.75), (-0.4345, -1.05, 3.957), (-0.4345, -0.1808, 3.957), (0.4345, -0.1808, 3.957), (0.4345, -1.05, 3.957)], [], [(8, 9, 25, 24), (10, 11, 26, 27), (41, 8, 35, 29), (9, 2, 16, 25), (2, 6, 4, 0), (5, 7, 46, 47), (9, 8, 11, 10), (6, 2, 9, 10), (42, 11, 15, 13), (40, 41, 29, 28), (12, 13, 15, 14), (41, 42, 13, 12), (11, 8, 14, 15), (8, 41, 12, 14), (17, 18, 19, 16), (20, 21, 27, 26), (21, 20, 23, 22), (22, 23, 18, 17), (16, 19, 24, 25), (42, 43, 31, 32), (43, 40, 28, 31), (6, 10, 27, 21), (0, 4, 22, 17), (26, 11, 34, 38), (2, 0, 17, 16), (4, 6, 21, 22), (32, 31, 30, 37), (31, 28, 33, 30), (29, 35, 39, 36), (28, 29, 36, 33), (34, 32, 37, 38), (24, 19, 36, 39), (8, 24, 39, 35), (19, 18, 33, 36), (18, 23, 30, 33), (11, 42, 32, 34), (23, 20, 37, 30), (20, 26, 38, 37), (1, 3, 41, 40), (3, 7, 42, 41), (7, 5, 43, 42), (5, 1, 40, 43), (46, 45, 44, 47), (3, 1, 44, 45), (1, 5, 47, 44), (7, 3, 45, 46)])
_uv = me_cube_033.uv_layers.new(name='UVMap')
_uv.uv.foreach_set('vector', [0.625, 0.25, 0.375, 0.25, 0.375, 0.25, 0.625, 0.25, 0.375, 0.5, 0.625, 0.5, 0.625, 0.5, 0.375, 0.5, 0.625, 0.25, 0.625, 0.25, 0.625, 0.25, 0.625, 0.25, 0.125, 0.5, 0.125, 0.5, 0.125, 0.5, 0.125, 0.5, 0.125, 0.5, 0.375, 0.5, 0.375, 0.75, 0.125, 0.75, 0.6421, 0.7329, 0.6421, 0.5171, 0.6421, 0.5171, 0.6421, 0.7329, 0.375, 0.25, 0.625, 0.25, 0.625, 0.5, 0.375, 0.5, 0.375, 0.5, 0.125, 0.5, 0.125, 0.5, 0.375, 0.5, 0.625, 0.5, 0.625, 0.5, 0.625, 0.5, 0.625, 0.5, 0.875, 0.75, 0.875, 0.5, 0.875, 0.5, 0.875, 0.75, 0.875, 0.5, 0.625, 0.5, 0.625, 0.5, 0.875, 0.5, 0.875, 0.5, 0.625, 0.5, 0.625, 0.5, 0.875, 0.5, 0.625, 0.5, 0.625, 0.25, 0.625, 0.25, 0.625, 0.5, 0.625, 0.25, 0.625, 0.25, 0.625, 0.25, 0.625, 0.25, 0.375, 0.0, 0.625, 0.0, 0.625, 0.25, 0.375, 0.25, 0.625, 0.5, 0.375, 0.5, 0.375, 0.5, 0.625, 0.5, 0.375, 0.5, 0.625, 0.5, 0.625, 0.75, 0.375, 0.75, 0.375, 0.75, 0.625, 0.75, 0.625, 1.0, 0.375, 1.0, 0.375, 0.25, 0.625, 0.25, 0.625, 0.25, 0.375, 0.25, 0.625, 0.5, 0.625, 0.75, 0.625, 0.75, 0.625, 0.5, 0.625, 0.75, 0.875, 0.75, 0.875, 0.75, 0.625, 0.75, 0.375, 0.5, 0.375, 0.5, 0.375, 0.5, 0.375, 0.5, 0.125, 0.75, 0.375, 0.75, 0.375, 0.75, 0.125, 0.75, 0.625, 0.5, 0.625, 0.5, 0.625, 0.5, 0.625, 0.5, 0.125, 0.5, 0.125, 0.75, 0.125, 0.75, 0.125, 0.5, 0.375, 0.75, 0.375, 0.5, 0.375, 0.5, 0.375, 0.75, 0.625, 0.5, 0.625, 0.75, 0.625, 0.75, 0.625, 0.5, 0.625, 0.75, 0.875, 0.75, 0.875, 0.75, 0.625, 0.75, 0.625, 0.25, 0.625, 0.25, 0.625, 0.25, 0.625, 0.25, 0.875, 0.75, 0.875, 0.5, 0.875, 0.5, 0.875, 0.75, 0.625, 0.5, 0.625, 0.5, 0.625, 0.5, 0.625, 0.5, 0.625, 0.25, 0.625, 0.25, 0.625, 0.25, 0.625, 0.25, 0.625, 0.25, 0.625, 0.25, 0.625, 0.25, 0.625, 0.25, 0.625, 0.25, 0.625, 0.0, 0.625, 0.0, 0.625, 0.25, 0.625, 1.0, 0.625, 0.75, 0.625, 0.75, 0.625, 1.0, 0.625, 0.5, 0.625, 0.5, 0.625, 0.5, 0.625, 0.5, 0.625, 0.75, 0.625, 0.5, 0.625, 0.5, 0.625, 0.75, 0.625, 0.5, 0.625, 0.5, 0.625, 0.5, 0.625, 0.5, 0.8579, 0.7329, 0.8579, 0.5171, 0.875, 0.5, 0.875, 0.75, 0.8579, 0.5171, 0.6421, 0.5171, 0.625, 0.5, 0.875, 0.5, 0.6421, 0.5171, 0.6421, 0.7329, 0.625, 0.75, 0.625, 0.5, 0.6421, 0.7329, 0.8579, 0.7329, 0.875, 0.75, 0.625, 0.75, 0.6421, 0.5171, 0.8579, 0.5171, 0.8579, 0.7329, 0.6421, 0.7329, 0.8579, 0.5171, 0.8579, 0.7329, 0.8579, 0.7329, 0.8579, 0.5171, 0.8579, 0.7329, 0.6421, 0.7329, 0.6421, 0.7329, 0.8579, 0.7329, 0.6421, 0.5171, 0.8579, 0.5171, 0.8579, 0.5171, 0.6421, 0.5171])
me_cube_033.use_remesh_fix_poles = True
me_cube_033.use_remesh_preserve_attributes = False
me_cube_033.use_mirror_vertex_groups = False
me_cube_033.update()
me_cube_034 = bpy.data.meshes.new('Cube.034')
me_cube_034.from_pydata([(-1.0, 3.314, -1.0), (-1.0, 3.314, 100.0), (-1.0, 5.304, -1.0), (-1.0, 5.304, 100.0), (1.0, 3.314, -1.0), (1.0, 3.314, 100.0), (1.0, 5.304, -1.0), (1.0, 5.304, 100.0), (-1.0, 5.612, 1.0), (-1.0, 5.612, -1.0), (1.0, 5.612, -1.0), (1.0, 5.612, 1.0), (-1.0, 5.304, 100.0), (1.0, 5.304, 100.0), (-0.4779, 5.628, 100.0), (0.4779, 5.628, 100.0), (-1.0, 5.668, 1.0), (1.0, 5.668, 1.0), (-0.4779, 5.652, 100.0), (0.4779, 5.652, 100.0), (-1.0, 5.612, 100.0), (1.0, 5.612, 100.0), (-1.0, 5.668, 100.0), (1.0, 5.668, 100.0), (-0.4779, 5.628, 104.5), (0.4779, 5.628, 104.5), (-0.4779, 5.652, 104.5), (0.4779, 5.652, 104.5), (-1.0, 5.672, 1.0), (1.0, 5.672, 1.0), (-1.0, 5.672, 199.0), (1.0, 5.672, 199.0), (1.138, 5.668, 1.0), (1.138, 5.668, 199.0), (-1.138, 5.668, 1.0), (-1.138, 5.668, 199.0), (1.138, 5.672, 1.0), (1.138, 5.672, 199.0), (-1.138, 5.672, 1.0), (-1.138, 5.672, 199.0), (-1.0, 5.668, 431.6), (1.0, 5.668, 431.6), (-1.0, 5.672, 431.6), (1.0, 5.672, 431.6), (-1.138, 5.668, 431.6), (-1.138, 5.672, 431.6), (1.138, 5.668, 431.6), (1.138, 5.672, 431.6), (-1.0, 3.818, -1.0), (-1.0, 3.818, 100.0), (1.0, 3.818, -1.0), (1.0, 3.818, 100.0), (-1.0, 4.034, 100.0), (1.0, 4.034, -1.0), (-1.0, 4.034, -1.0), (1.0, 4.034, 100.0), (-1.0, 4.527, 100.0), (1.0, 4.527, -1.0), (-1.0, 4.527, -1.0), (1.0, 4.527, 100.0), (-1.0, 5.104, 100.0), (1.0, 5.104, -1.0), (-1.0, 5.104, -1.0), (1.0, 5.104, 100.0)], [], [(62, 60, 3, 2), (7, 6, 10, 11), (50, 51, 5, 4), (4, 5, 1, 0), (48, 50, 4, 0), (51, 49, 1, 5), (9, 8, 11, 10), (6, 2, 9, 10), (7, 11, 21, 13), (2, 3, 8, 9), (12, 13, 21, 20), (3, 7, 13, 12), (21, 11, 17, 23), (8, 3, 12, 20), (17, 16, 28, 29), (8, 20, 22, 16), (11, 8, 16, 17), (18, 14, 24, 26), (15, 14, 20, 21), (18, 19, 23, 22), (19, 15, 21, 23), (14, 18, 22, 20), (24, 25, 27, 26), (19, 18, 26, 27), (15, 19, 27, 25), (14, 15, 25, 24), (29, 28, 30, 31), (17, 29, 36, 32), (31, 30, 42, 43), (39, 35, 44, 45), (34, 35, 39, 38), (33, 32, 36, 37), (30, 28, 38, 39), (16, 22, 35, 34), (23, 33, 46, 41), (28, 16, 34, 38), (29, 31, 37, 36), (23, 17, 32, 33), (40, 41, 43, 42), (43, 41, 46, 47), (40, 42, 45, 44), (30, 39, 45, 42), (22, 23, 41, 40), (37, 31, 43, 47), (33, 37, 47, 46), (35, 22, 40, 44), (53, 55, 52, 54), (0, 1, 49, 48), (57, 59, 55, 53), (58, 57, 53, 54), (59, 56, 52, 55), (49, 51, 50, 48), (61, 63, 60, 62), (54, 52, 56, 58), (6, 7, 63, 61), (2, 6, 61, 62), (7, 3, 60, 63), (56, 59, 57, 58)])
_uv = me_cube_034.uv_layers.new(name='UVMap')
_uv.uv.foreach_set('vector', [0.375, 0.2079, 0.625, 0.2079, 0.625, 0.25, 0.375, 0.25, 0.625, 0.5, 0.375, 0.5, 0.375, 0.5, 0.625, 0.5, 0.375, 0.6918, 0.625, 0.6918, 0.625, 0.75, 0.375, 0.75, 0.375, 0.75, 0.625, 0.75, 0.625, 1.0, 0.375, 1.0, 0.125, 0.6918, 0.375, 0.6918, 0.375, 0.75, 0.125, 0.75, 0.625, 0.6918, 0.875, 0.6918, 0.875, 0.75, 0.625, 0.75, 0.375, 0.25, 0.625, 0.25, 0.625, 0.5, 0.375, 0.5, 0.375, 0.5, 0.125, 0.5, 0.125, 0.5, 0.375, 0.5, 0.625, 0.5, 0.625, 0.5, 0.625, 0.5, 0.625, 0.5, 0.375, 0.25, 0.625, 0.25, 0.625, 0.25, 0.375, 0.25, 0.875, 0.5, 0.625, 0.5, 0.625, 0.5, 0.875, 0.5, 0.875, 0.5, 0.625, 0.5, 0.625, 0.5, 0.875, 0.5, 0.625, 0.5, 0.625, 0.5, 0.625, 0.5, 0.625, 0.5, 0.625, 0.25, 0.625, 0.25, 0.625, 0.25, 0.625, 0.25, 0.625, 0.5, 0.625, 0.25, 0.625, 0.25, 0.625, 0.5, 0.625, 0.25, 0.625, 0.25, 0.625, 0.25, 0.625, 0.25, 0.625, 0.5, 0.625, 0.25, 0.625, 0.25, 0.625, 0.5, 0.874, 0.5, 0.874, 0.5, 0.874, 0.5, 0.874, 0.5, 0.626, 0.5, 0.874, 0.5, 0.875, 0.5, 0.625, 0.5, 0.874, 0.5, 0.626, 0.5, 0.625, 0.5, 0.875, 0.5, 0.626, 0.5, 0.626, 0.5, 0.625, 0.5, 0.625, 0.5, 0.874, 0.5, 0.874, 0.5, 0.875, 0.5, 0.875, 0.5, 0.874, 0.5, 0.626, 0.5, 0.626, 0.5, 0.874, 0.5, 0.626, 0.5, 0.874, 0.5, 0.874, 0.5, 0.626, 0.5, 0.626, 0.5, 0.626, 0.5, 0.626, 0.5, 0.626, 0.5, 0.874, 0.5, 0.626, 0.5, 0.626, 0.5, 0.874, 0.5, 0.625, 0.5, 0.625, 0.25, 0.625, 0.25, 0.625, 0.5, 0.625, 0.5, 0.625, 0.5, 0.625, 0.5, 0.625, 0.5, 0.625, 0.5, 0.625, 0.25, 0.625, 0.25, 0.625, 0.5, 0.625, 0.25, 0.625, 0.25, 0.625, 0.25, 0.625, 0.25, 0.625, 0.25, 0.625, 0.25, 0.625, 0.25, 0.625, 0.25, 0.625, 0.5, 0.625, 0.5, 0.625, 0.5, 0.625, 0.5, 0.625, 0.25, 0.625, 0.25, 0.625, 0.25, 0.625, 0.25, 0.625, 0.25, 0.625, 0.25, 0.625, 0.25, 0.625, 0.25, 0.625, 0.5, 0.625, 0.5, 0.625, 0.5, 0.625, 0.5, 0.625, 0.25, 0.625, 0.25, 0.625, 0.25, 0.625, 0.25, 0.625, 0.5, 0.625, 0.5, 0.625, 0.5, 0.625, 0.5, 0.625, 0.5, 0.625, 0.5, 0.625, 0.5, 0.625, 0.5, 0.875, 0.5, 0.625, 0.5, 0.625, 0.5, 0.875, 0.5, 0.625, 0.5, 0.625, 0.5, 0.625, 0.5, 0.625, 0.5, 0.875, 0.5, 0.875, 0.5, 0.875, 0.5, 0.875, 0.5, 0.625, 0.25, 0.625, 0.25, 0.625, 0.25, 0.625, 0.25, 0.875, 0.5, 0.625, 0.5, 0.625, 0.5, 0.875, 0.5, 0.625, 0.5, 0.625, 0.5, 0.625, 0.5, 0.625, 0.5, 0.625, 0.5, 0.625, 0.5, 0.625, 0.5, 0.625, 0.5, 0.625, 0.25, 0.625, 0.25, 0.625, 0.25, 0.625, 0.25, 0.375, 0.6687, 0.625, 0.6687, 0.625, 0.08129, 0.125, 0.6687, 0.375, 0.0, 0.625, 0.0, 0.625, 0.05824, 0.375, 0.05824, 0.375, 0.5841, 0.625, 0.5841, 0.625, 0.6687, 0.375, 0.6687, 0.125, 0.5841, 0.375, 0.5841, 0.375, 0.6687, 0.125, 0.6687, 0.625, 0.5841, 0.875, 0.5841, 0.875, 0.6687, 0.625, 0.6687, 0.625, 0.05824, 0.625, 0.6918, 0.375, 0.6918, 0.375, 0.05824, 0.375, 0.5421, 0.625, 0.5421, 0.625, 0.2079, 0.125, 0.5421, 0.375, 0.08129, 0.625, 0.08129, 0.625, 0.1659, 0.375, 0.1659, 0.375, 0.5, 0.625, 0.5, 0.625, 0.5421, 0.375, 0.5421, 0.125, 0.5, 0.375, 0.5, 0.375, 0.5421, 0.125, 0.5421, 0.625, 0.5, 0.875, 0.5, 0.875, 0.5421, 0.625, 0.5421, 0.625, 0.1659, 0.625, 0.5841, 0.375, 0.5841, 0.375, 0.1659])
me_cube_034.use_remesh_fix_poles = True
me_cube_034.use_remesh_preserve_attributes = False
me_cube_034.use_mirror_vertex_groups = False
me_cube_034.update()
me_cube_035 = bpy.data.meshes.new('Cube.035')
me_cube_035.from_pydata([(-0.9009, -1.248, -4.259), (-0.9009, -1.248, 4.259), (-0.9009, 1.052, -4.259), (-0.9009, 1.052, 4.259), (0.9009, -1.248, -4.259), (0.9009, -1.248, 4.259), (0.9009, 1.052, -4.259), (0.9009, 1.052, 4.259)], [], [(0, 1, 3, 2), (2, 3, 7, 6), (6, 7, 5, 4), (4, 5, 1, 0), (2, 6, 4, 0), (7, 3, 1, 5)])
_uv = me_cube_035.uv_layers.new(name='UVMap')
_uv.uv.foreach_set('vector', [0.375, 0.0, 0.625, 0.0, 0.625, 0.25, 0.375, 0.25, 0.375, 0.25, 0.625, 0.25, 0.625, 0.5, 0.375, 0.5, 0.375, 0.5, 0.625, 0.5, 0.625, 0.75, 0.375, 0.75, 0.375, 0.75, 0.625, 0.75, 0.625, 1.0, 0.375, 1.0, 0.125, 0.5, 0.375, 0.5, 0.375, 0.75, 0.125, 0.75, 0.625, 0.5, 0.875, 0.5, 0.875, 0.75, 0.625, 0.75])
me_cube_035.use_remesh_fix_poles = True
me_cube_035.use_remesh_preserve_attributes = False
me_cube_035.use_mirror_vertex_groups = False
me_cube_035.update()
me_cube_037 = bpy.data.meshes.new('Cube.037')
me_cube_037.from_pydata([(-0.9009, -1.312, -4.259), (-0.9009, -1.312, 4.259), (-0.9009, 1.052, -4.259), (-0.9009, 1.052, 4.259), (0.9009, -1.312, -4.259), (0.9009, -1.312, 4.259), (0.9009, 1.052, -4.259), (0.9009, 1.052, 4.259)], [], [(0, 1, 3, 2), (2, 3, 7, 6), (6, 7, 5, 4), (4, 5, 1, 0), (2, 6, 4, 0), (7, 3, 1, 5)])
_uv = me_cube_037.uv_layers.new(name='UVMap')
_uv.uv.foreach_set('vector', [0.375, 0.0, 0.625, 0.0, 0.625, 0.25, 0.375, 0.25, 0.375, 0.25, 0.625, 0.25, 0.625, 0.5, 0.375, 0.5, 0.375, 0.5, 0.625, 0.5, 0.625, 0.75, 0.375, 0.75, 0.375, 0.75, 0.625, 0.75, 0.625, 1.0, 0.375, 1.0, 0.125, 0.5, 0.375, 0.5, 0.375, 0.75, 0.125, 0.75, 0.625, 0.5, 0.875, 0.5, 0.875, 0.75, 0.625, 0.75])
me_cube_037.use_remesh_fix_poles = True
me_cube_037.use_remesh_preserve_attributes = False
me_cube_037.use_mirror_vertex_groups = False
me_cube_037.update()
me_cube_044 = bpy.data.meshes.new('Cube.044')
me_cube_044.from_pydata([(-1.0, -1.0, -1.0), (-1.0, -1.0, 1.0), (-1.0, 1.0, -1.0), (-1.0, 1.0, 1.0), (1.0, -1.0, -1.0), (1.0, -1.0, 1.0), (1.0, 1.0, -1.0), (1.0, 1.0, 1.0)], [], [(0, 1, 3, 2), (2, 3, 7, 6), (6, 7, 5, 4), (4, 5, 1, 0), (2, 6, 4, 0), (7, 3, 1, 5)])
_uv = me_cube_044.uv_layers.new(name='UVMap')
_uv.uv.foreach_set('vector', [0.375, 0.0, 0.625, 0.0, 0.625, 0.25, 0.375, 0.25, 0.375, 0.25, 0.625, 0.25, 0.625, 0.5, 0.375, 0.5, 0.375, 0.5, 0.625, 0.5, 0.625, 0.75, 0.375, 0.75, 0.375, 0.75, 0.625, 0.75, 0.625, 1.0, 0.375, 1.0, 0.125, 0.5, 0.375, 0.5, 0.375, 0.75, 0.125, 0.75, 0.625, 0.5, 0.875, 0.5, 0.875, 0.75, 0.625, 0.75])
me_cube_044.use_remesh_fix_poles = True
me_cube_044.use_remesh_preserve_attributes = False
me_cube_044.use_mirror_vertex_groups = False
me_cube_044.update()
me_cube_045 = bpy.data.meshes.new('Cube.045')
me_cube_045.from_pydata([(-1.0, -1.0, -1.0), (-1.0, -1.0, 1.0), (-1.0, 1.0, -1.0), (-1.0, 1.0, 1.0), (1.0, -1.0, -1.0), (1.0, -1.0, 1.0), (1.0, 1.0, -1.0), (1.0, 1.0, 1.0)], [], [(0, 1, 3, 2), (2, 3, 7, 6), (6, 7, 5, 4), (4, 5, 1, 0), (2, 6, 4, 0), (7, 3, 1, 5)])
_uv = me_cube_045.uv_layers.new(name='UVMap')
_uv.uv.foreach_set('vector', [0.375, 0.0, 0.625, 0.0, 0.625, 0.25, 0.375, 0.25, 0.375, 0.25, 0.625, 0.25, 0.625, 0.5, 0.375, 0.5, 0.375, 0.5, 0.625, 0.5, 0.625, 0.75, 0.375, 0.75, 0.375, 0.75, 0.625, 0.75, 0.625, 1.0, 0.375, 1.0, 0.125, 0.5, 0.375, 0.5, 0.375, 0.75, 0.125, 0.75, 0.625, 0.5, 0.875, 0.5, 0.875, 0.75, 0.625, 0.75])
me_cube_045.use_remesh_fix_poles = True
me_cube_045.use_remesh_preserve_attributes = False
me_cube_045.use_mirror_vertex_groups = False
me_cube_045.update()
me_cube_047 = bpy.data.meshes.new('Cube.047')
me_cube_047.from_pydata([(-1.0, -1.0, -1.0), (-1.0, -1.0, 1.0), (-1.0, 1.0, -1.0), (-1.0, 1.0, 1.0), (1.0, -1.0, -1.0), (1.0, -1.0, 1.0), (1.0, 1.0, -1.0), (1.0, 1.0, 1.0)], [], [(0, 1, 3, 2), (2, 3, 7, 6), (6, 7, 5, 4), (4, 5, 1, 0), (2, 6, 4, 0), (7, 3, 1, 5)])
_uv = me_cube_047.uv_layers.new(name='UVMap')
_uv.uv.foreach_set('vector', [0.375, 0.0, 0.625, 0.0, 0.625, 0.25, 0.375, 0.25, 0.375, 0.25, 0.625, 0.25, 0.625, 0.5, 0.375, 0.5, 0.375, 0.5, 0.625, 0.5, 0.625, 0.75, 0.375, 0.75, 0.375, 0.75, 0.625, 0.75, 0.625, 1.0, 0.375, 1.0, 0.125, 0.5, 0.375, 0.5, 0.375, 0.75, 0.125, 0.75, 0.625, 0.5, 0.875, 0.5, 0.875, 0.75, 0.625, 0.75])
me_cube_047.use_remesh_fix_poles = True
me_cube_047.use_remesh_preserve_attributes = False
me_cube_047.use_mirror_vertex_groups = False
me_cube_047.update()
me_cube_048 = bpy.data.meshes.new('Cube.048')
me_cube_048.from_pydata([(-1.0, -1.0, -1.0), (-1.0, -1.0, 1.0), (-1.0, 1.0, -1.0), (-1.0, 1.0, 1.0), (1.0, -1.0, -1.0), (1.0, -1.0, 1.0), (1.0, 1.0, -1.0), (1.0, 1.0, 1.0)], [], [(0, 1, 3, 2), (2, 3, 7, 6), (6, 7, 5, 4), (4, 5, 1, 0), (2, 6, 4, 0), (7, 3, 1, 5)])
_uv = me_cube_048.uv_layers.new(name='UVMap')
_uv.uv.foreach_set('vector', [0.375, 0.0, 0.625, 0.0, 0.625, 0.25, 0.375, 0.25, 0.375, 0.25, 0.625, 0.25, 0.625, 0.5, 0.375, 0.5, 0.375, 0.5, 0.625, 0.5, 0.625, 0.75, 0.375, 0.75, 0.375, 0.75, 0.625, 0.75, 0.625, 1.0, 0.375, 1.0, 0.125, 0.5, 0.375, 0.5, 0.375, 0.75, 0.125, 0.75, 0.625, 0.5, 0.875, 0.5, 0.875, 0.75, 0.625, 0.75])
me_cube_048.use_remesh_fix_poles = True
me_cube_048.use_remesh_preserve_attributes = False
me_cube_048.use_mirror_vertex_groups = False
me_cube_048.update()
me_cube_049 = bpy.data.meshes.new('Cube.049')
me_cube_049.from_pydata([(-1.0, -1.0, -1.0), (-1.0, -1.0, 1.0), (-1.0, 1.0, -1.0), (-1.0, 1.0, 1.0), (1.0, -1.0, -1.0), (1.0, -1.0, 1.0), (1.0, 1.0, -1.0), (1.0, 1.0, 1.0)], [], [(0, 1, 3, 2), (2, 3, 7, 6), (6, 7, 5, 4), (4, 5, 1, 0), (2, 6, 4, 0), (7, 3, 1, 5)])
_uv = me_cube_049.uv_layers.new(name='UVMap')
_uv.uv.foreach_set('vector', [0.375, 0.0, 0.625, 0.0, 0.625, 0.25, 0.375, 0.25, 0.375, 0.25, 0.625, 0.25, 0.625, 0.5, 0.375, 0.5, 0.375, 0.5, 0.625, 0.5, 0.625, 0.75, 0.375, 0.75, 0.375, 0.75, 0.625, 0.75, 0.625, 1.0, 0.375, 1.0, 0.125, 0.5, 0.375, 0.5, 0.375, 0.75, 0.125, 0.75, 0.625, 0.5, 0.875, 0.5, 0.875, 0.75, 0.625, 0.75])
me_cube_049.use_remesh_fix_poles = True
me_cube_049.use_remesh_preserve_attributes = False
me_cube_049.use_mirror_vertex_groups = False
me_cube_049.update()
me_cube_050 = bpy.data.meshes.new('Cube.050')
me_cube_050.from_pydata([(-1.0, -1.0, -1.0), (-1.0, -1.0, 1.0), (-1.0, 1.0, -1.0), (-1.0, 1.0, 1.0), (1.0, -1.0, -1.0), (1.0, -1.0, 1.0), (1.0, 1.0, -1.0), (1.0, 1.0, 1.0)], [], [(0, 1, 3, 2), (2, 3, 7, 6), (6, 7, 5, 4), (4, 5, 1, 0), (2, 6, 4, 0), (7, 3, 1, 5)])
_uv = me_cube_050.uv_layers.new(name='UVMap')
_uv.uv.foreach_set('vector', [0.375, 0.0, 0.625, 0.0, 0.625, 0.25, 0.375, 0.25, 0.375, 0.25, 0.625, 0.25, 0.625, 0.5, 0.375, 0.5, 0.375, 0.5, 0.625, 0.5, 0.625, 0.75, 0.375, 0.75, 0.375, 0.75, 0.625, 0.75, 0.625, 1.0, 0.375, 1.0, 0.125, 0.5, 0.375, 0.5, 0.375, 0.75, 0.125, 0.75, 0.625, 0.5, 0.875, 0.5, 0.875, 0.75, 0.625, 0.75])
me_cube_050.use_remesh_fix_poles = True
me_cube_050.use_remesh_preserve_attributes = False
me_cube_050.use_mirror_vertex_groups = False
me_cube_050.update()
me_cube_051 = bpy.data.meshes.new('Cube.051')
me_cube_051.from_pydata([(-1.0, -1.0, -1.0), (-1.0, -1.0, 1.0), (-1.0, 1.0, -1.0), (-1.0, 1.0, 1.0), (1.0, -1.0, -1.0), (1.0, -1.0, 1.0), (1.0, 1.0, -1.0), (1.0, 1.0, 1.0)], [], [(0, 1, 3, 2), (2, 3, 7, 6), (6, 7, 5, 4), (4, 5, 1, 0), (2, 6, 4, 0), (7, 3, 1, 5)])
_uv = me_cube_051.uv_layers.new(name='UVMap')
_uv.uv.foreach_set('vector', [0.375, 0.0, 0.625, 0.0, 0.625, 0.25, 0.375, 0.25, 0.375, 0.25, 0.625, 0.25, 0.625, 0.5, 0.375, 0.5, 0.375, 0.5, 0.625, 0.5, 0.625, 0.75, 0.375, 0.75, 0.375, 0.75, 0.625, 0.75, 0.625, 1.0, 0.375, 1.0, 0.125, 0.5, 0.375, 0.5, 0.375, 0.75, 0.125, 0.75, 0.625, 0.5, 0.875, 0.5, 0.875, 0.75, 0.625, 0.75])
me_cube_051.use_remesh_fix_poles = True
me_cube_051.use_remesh_preserve_attributes = False
me_cube_051.use_mirror_vertex_groups = False
me_cube_051.update()
me_cube_052 = bpy.data.meshes.new('Cube.052')
me_cube_052.from_pydata([(-1.0, -1.0, -1.0), (-1.0, -1.0, 1.0), (-1.0, 1.0, -1.0), (-1.0, 1.0, 1.0), (1.0, -1.0, -1.0), (1.0, -1.0, 1.0), (1.0, 1.0, -1.0), (1.0, 1.0, 1.0)], [], [(0, 1, 3, 2), (2, 3, 7, 6), (6, 7, 5, 4), (4, 5, 1, 0), (2, 6, 4, 0), (7, 3, 1, 5)])
_uv = me_cube_052.uv_layers.new(name='UVMap')
_uv.uv.foreach_set('vector', [0.375, 0.0, 0.625, 0.0, 0.625, 0.25, 0.375, 0.25, 0.375, 0.25, 0.625, 0.25, 0.625, 0.5, 0.375, 0.5, 0.375, 0.5, 0.625, 0.5, 0.625, 0.75, 0.375, 0.75, 0.375, 0.75, 0.625, 0.75, 0.625, 1.0, 0.375, 1.0, 0.125, 0.5, 0.375, 0.5, 0.375, 0.75, 0.125, 0.75, 0.625, 0.5, 0.875, 0.5, 0.875, 0.75, 0.625, 0.75])
me_cube_052.use_remesh_fix_poles = True
me_cube_052.use_remesh_preserve_attributes = False
me_cube_052.use_mirror_vertex_groups = False
me_cube_052.update()
me_cube_053 = bpy.data.meshes.new('Cube.053')
me_cube_053.from_pydata([(-1.0, -1.0, -1.0), (-1.0, -1.0, 1.0), (-1.0, 1.0, -1.0), (-1.0, 1.0, 1.0), (1.0, -1.0, -1.0), (1.0, -1.0, 1.0), (1.0, 1.0, -1.0), (1.0, 1.0, 1.0)], [], [(0, 1, 3, 2), (2, 3, 7, 6), (6, 7, 5, 4), (4, 5, 1, 0), (2, 6, 4, 0), (7, 3, 1, 5)])
_uv = me_cube_053.uv_layers.new(name='UVMap')
_uv.uv.foreach_set('vector', [0.375, 0.0, 0.625, 0.0, 0.625, 0.25, 0.375, 0.25, 0.375, 0.25, 0.625, 0.25, 0.625, 0.5, 0.375, 0.5, 0.375, 0.5, 0.625, 0.5, 0.625, 0.75, 0.375, 0.75, 0.375, 0.75, 0.625, 0.75, 0.625, 1.0, 0.375, 1.0, 0.125, 0.5, 0.375, 0.5, 0.375, 0.75, 0.125, 0.75, 0.625, 0.5, 0.875, 0.5, 0.875, 0.75, 0.625, 0.75])
me_cube_053.use_remesh_fix_poles = True
me_cube_053.use_remesh_preserve_attributes = False
me_cube_053.use_mirror_vertex_groups = False
me_cube_053.update()
me_cube_054 = bpy.data.meshes.new('Cube.054')
me_cube_054.from_pydata([(-1.0, -1.0, -1.0), (-1.0, -1.0, 1.0), (-1.0, 1.0, -1.0), (-1.0, 1.0, 1.0), (1.0, -1.0, -1.0), (1.0, -1.0, 1.0), (1.0, 1.0, -1.0), (1.0, 1.0, 1.0)], [], [(0, 1, 3, 2), (2, 3, 7, 6), (6, 7, 5, 4), (4, 5, 1, 0), (2, 6, 4, 0), (7, 3, 1, 5)])
_uv = me_cube_054.uv_layers.new(name='UVMap')
_uv.uv.foreach_set('vector', [0.375, 0.0, 0.625, 0.0, 0.625, 0.25, 0.375, 0.25, 0.375, 0.25, 0.625, 0.25, 0.625, 0.5, 0.375, 0.5, 0.375, 0.5, 0.625, 0.5, 0.625, 0.75, 0.375, 0.75, 0.375, 0.75, 0.625, 0.75, 0.625, 1.0, 0.375, 1.0, 0.125, 0.5, 0.375, 0.5, 0.375, 0.75, 0.125, 0.75, 0.625, 0.5, 0.875, 0.5, 0.875, 0.75, 0.625, 0.75])
me_cube_054.use_remesh_fix_poles = True
me_cube_054.use_remesh_preserve_attributes = False
me_cube_054.use_mirror_vertex_groups = False
me_cube_054.update()
me_cube_060 = bpy.data.meshes.new('Cube.060')
me_cube_060.from_pydata([(-1.0, 2.32, -60.61), (-1.0, 2.32, 40.41), (-1.0, 3.781, -60.61), (-1.0, 3.781, 40.41), (1.0, 2.32, -60.61), (1.0, 2.32, 40.41), (1.0, 3.781, -60.61), (1.0, 3.781, 40.41), (-1.0, 3.875, 17.76), (-1.0, 3.875, -60.61), (1.0, 3.875, -60.61), (1.0, 3.875, 17.76), (-1.0, 3.97, 3.11), (-1.0, 3.97, -60.61), (1.0, 3.97, -60.61), (1.0, 3.97, 3.11), (-1.0, 4.071, -8.035), (-1.0, 4.071, -60.61), (1.0, 4.071, -60.61), (1.0, 4.071, -8.035), (-1.0, 4.201, -15.37), (-1.0, 4.201, -60.61), (1.0, 4.201, -60.61), (1.0, 4.201, -15.37), (-1.0, 4.319, -18.72), (-1.0, 4.319, -60.61), (1.0, 4.319, -60.61), (1.0, 4.319, -18.72), (-1.0, 4.455, -21.18), (-1.0, 4.455, -60.61), (1.0, 4.455, -60.61), (1.0, 4.455, -21.18), (-1.0, 4.657, -22.51), (-1.0, 4.656, -60.61), (1.0, 4.656, -60.61), (1.0, 4.657, -22.51), (-1.0, 4.908, -19.19), (-1.0, 4.908, -60.61), (1.0, 4.908, -60.61), (1.0, 4.908, -19.19), (-1.0, 5.243, -12.64), (-1.0, 5.243, -60.61), (1.0, 5.243, -60.61), (1.0, 5.243, -12.64), (-1.0, 5.492, -5.839), (-1.0, 5.492, -60.61), (1.0, 5.492, -60.61), (1.0, 5.492, -5.839), (1.0, 4.782, -60.61), (1.0, 4.782, -21.68), (-1.0, 4.782, -60.61), (-1.0, 4.782, -21.68), (-0.9936, 4.542, -22.46), (-1.0, 4.555, -60.61), (1.0, 4.555, -60.61), (1.006, 4.542, -22.46), (-1.0, 0.5421, -60.61), (-1.0, 0.5421, 40.41), (1.0, 0.5421, 40.41), (1.0, 0.5421, -60.61)], [], [(0, 1, 3, 2), (6, 7, 5, 4), (1, 0, 56, 57), (2, 6, 4, 0), (7, 3, 1, 5), (6, 2, 9, 10), (7, 6, 10, 11), (8, 11, 15, 12), (3, 7, 11, 8), (2, 3, 8, 9), (12, 15, 19, 16), (9, 8, 12, 13), (11, 10, 14, 15), (10, 9, 13, 14), (16, 19, 23, 20), (13, 12, 16, 17), (15, 14, 18, 19), (14, 13, 17, 18), (23, 22, 26, 27), (17, 16, 20, 21), (19, 18, 22, 23), (18, 17, 21, 22), (24, 27, 31, 28), (22, 21, 25, 26), (20, 23, 27, 24), (21, 20, 24, 25), (53, 52, 32, 33), (25, 24, 28, 29), (27, 26, 30, 31), (26, 25, 29, 30), (49, 48, 38, 39), (55, 54, 34, 35), (54, 53, 33, 34), (52, 55, 35, 32), (36, 39, 43, 40), (48, 50, 37, 38), (51, 49, 39, 36), (50, 51, 36, 37), (43, 42, 46, 47), (37, 36, 40, 41), (39, 38, 42, 43), (38, 37, 41, 42), (45, 44, 47, 46), (42, 41, 45, 46), (40, 43, 47, 44), (41, 40, 44, 45), (33, 32, 51, 50), (32, 35, 49, 51), (34, 33, 50, 48), (35, 34, 48, 49), (28, 31, 55, 52), (30, 29, 53, 54), (31, 30, 54, 55), (29, 28, 52, 53), (59, 58, 57, 56), (0, 4, 59, 56), (5, 1, 57, 58), (4, 5, 58, 59)])
me_cube_060.polygons.foreach_set('use_smooth', [True] * 58)
_uv = me_cube_060.uv_layers.new(name='UVMap')
_uv.uv.foreach_set('vector', [0.375, 0.0, 0.625, 0.0, 0.625, 0.25, 0.375, 0.25, 0.375, 0.5, 0.625, 0.5, 0.625, 0.75, 0.375, 0.75, 0.625, 0.0, 0.375, 0.0, 0.375, 0.0, 0.625, 0.0, 0.125, 0.5, 0.375, 0.5, 0.375, 0.75, 0.125, 0.75, 0.625, 0.5, 0.875, 0.5, 0.875, 0.75, 0.625, 0.75, 0.375, 0.5, 0.125, 0.5, 0.125, 0.5, 0.375, 0.5, 0.625, 0.5, 0.375, 0.5, 0.375, 0.5, 0.625, 0.5, 0.875, 0.5, 0.625, 0.5, 0.625, 0.5, 0.875, 0.5, 0.875, 0.5, 0.625, 0.5, 0.625, 0.5, 0.875, 0.5, 0.375, 0.25, 0.625, 0.25, 0.625, 0.25, 0.375, 0.25, 0.875, 0.5, 0.625, 0.5, 0.625, 0.5, 0.875, 0.5, 0.375, 0.25, 0.625, 0.25, 0.625, 0.25, 0.375, 0.25, 0.625, 0.5, 0.375, 0.5, 0.375, 0.5, 0.625, 0.5, 0.375, 0.5, 0.125, 0.5, 0.125, 0.5, 0.375, 0.5, 0.875, 0.5, 0.625, 0.5, 0.625, 0.5, 0.875, 0.5, 0.375, 0.25, 0.625, 0.25, 0.625, 0.25, 0.375, 0.25, 0.625, 0.5, 0.375, 0.5, 0.375, 0.5, 0.625, 0.5, 0.375, 0.5, 0.125, 0.5, 0.125, 0.5, 0.375, 0.5, 0.625, 0.5, 0.375, 0.5, 0.375, 0.5, 0.625, 0.5, 0.375, 0.25, 0.625, 0.25, 0.625, 0.25, 0.375, 0.25, 0.625, 0.5, 0.375, 0.5, 0.375, 0.5, 0.625, 0.5, 0.375, 0.5, 0.125, 0.5, 0.125, 0.5, 0.375, 0.5, 0.875, 0.5, 0.625, 0.5, 0.625, 0.5, 0.875, 0.5, 0.375, 0.5, 0.125, 0.5, 0.125, 0.5, 0.375, 0.5, 0.875, 0.5, 0.625, 0.5, 0.625, 0.5, 0.875, 0.5, 0.375, 0.25, 0.625, 0.25, 0.625, 0.25, 0.375, 0.25, 0.375, 0.25, 0.625, 0.25, 0.625, 0.25, 0.375, 0.25, 0.375, 0.25, 0.625, 0.25, 0.625, 0.25, 0.375, 0.25, 0.625, 0.5, 0.375, 0.5, 0.375, 0.5, 0.625, 0.5, 0.375, 0.5, 0.125, 0.5, 0.125, 0.5, 0.375, 0.5, 0.625, 0.5, 0.375, 0.5, 0.375, 0.5, 0.625, 0.5, 0.625, 0.5, 0.375, 0.5, 0.375, 0.5, 0.625, 0.5, 0.375, 0.5, 0.125, 0.5, 0.125, 0.5, 0.375, 0.5, 0.875, 0.5, 0.625, 0.5, 0.625, 0.5, 0.875, 0.5, 0.875, 0.5, 0.625, 0.5, 0.625, 0.5, 0.875, 0.5, 0.375, 0.5, 0.125, 0.5, 0.125, 0.5, 0.375, 0.5, 0.875, 0.5, 0.625, 0.5, 0.625, 0.5, 0.875, 0.5, 0.375, 0.25, 0.625, 0.25, 0.625, 0.25, 0.375, 0.25, 0.625, 0.5, 0.375, 0.5, 0.375, 0.5, 0.625, 0.5, 0.375, 0.25, 0.625, 0.25, 0.625, 0.25, 0.375, 0.25, 0.625, 0.5, 0.375, 0.5, 0.375, 0.5, 0.625, 0.5, 0.375, 0.5, 0.125, 0.5, 0.125, 0.5, 0.375, 0.5, 0.125, 0.5, 0.875, 0.5, 0.625, 0.5, 0.375, 0.5, 0.375, 0.5, 0.125, 0.5, 0.125, 0.5, 0.375, 0.5, 0.875, 0.5, 0.625, 0.5, 0.625, 0.5, 0.875, 0.5, 0.375, 0.25, 0.625, 0.25, 0.625, 0.25, 0.375, 0.25, 0.375, 0.25, 0.625, 0.25, 0.625, 0.25, 0.375, 0.25, 0.875, 0.5, 0.625, 0.5, 0.625, 0.5, 0.875, 0.5, 0.375, 0.5, 0.125, 0.5, 0.125, 0.5, 0.375, 0.5, 0.625, 0.5, 0.375, 0.5, 0.375, 0.5, 0.625, 0.5, 0.875, 0.5, 0.625, 0.5, 0.625, 0.5, 0.875, 0.5, 0.375, 0.5, 0.125, 0.5, 0.125, 0.5, 0.375, 0.5, 0.625, 0.5, 0.375, 0.5, 0.375, 0.5, 0.625, 0.5, 0.375, 0.25, 0.625, 0.25, 0.625, 0.25, 0.375, 0.25, 0.375, 0.75, 0.625, 0.75, 0.625, 1.0, 0.375, 1.0, 0.125, 0.75, 0.375, 0.75, 0.375, 0.75, 0.125, 0.75, 0.625, 0.75, 0.875, 0.75, 0.875, 0.75, 0.625, 0.75, 0.375, 0.75, 0.625, 0.75, 0.625, 0.75, 0.375, 0.75])
me_cube_060.use_remesh_fix_poles = True
me_cube_060.use_remesh_preserve_attributes = False
me_cube_060.use_mirror_vertex_groups = False
me_cube_060.update()
me_cube_062 = bpy.data.meshes.new('Cube.062')
me_cube_062.from_pydata([(-1.0, 0.1088, -60.61), (-1.0, 0.1088, 40.41), (-1.0, 1.421, -60.61), (-1.0, 1.421, 40.41), (0.7925, 0.1088, -60.61), (0.7925, 0.1088, 24.09), (0.7925, 1.421, -60.61), (0.7925, 1.421, 24.09), (-1.0, 1.421, 40.41)], [(8, 3)], [(0, 1, 3, 2), (6, 7, 5, 4), (4, 5, 1, 0), (2, 6, 4, 0), (7, 3, 1, 5), (2, 3, 7, 6)])
_uv = me_cube_062.uv_layers.new(name='UVMap')
_uv.uv.foreach_set('vector', [0.375, 0.0, 0.625, 0.0, 0.625, 0.25, 0.375, 0.25, 0.375, 0.5, 0.625, 0.5, 0.625, 0.75, 0.375, 0.75, 0.375, 0.75, 0.625, 0.75, 0.625, 1.0, 0.375, 1.0, 0.125, 0.5, 0.375, 0.5, 0.375, 0.75, 0.125, 0.75, 0.625, 0.5, 0.875, 0.5, 0.875, 0.75, 0.625, 0.75, 0.125, 0.5, 0.875, 0.5, 0.625, 0.5, 0.375, 0.5])
me_cube_062.use_remesh_fix_poles = True
me_cube_062.use_remesh_preserve_attributes = False
me_cube_062.use_mirror_vertex_groups = False
me_cube_062.update()
me_cube_063 = bpy.data.meshes.new('Cube.063')
me_cube_063.from_pydata([(-1.0, -1.862, -60.61), (-1.0, -1.862, 40.41), (-1.0, -0.5501, -60.61), (-1.0, -0.5501, 40.41), (0.7925, -1.862, -60.61), (0.7925, -1.862, 24.09), (0.7925, -0.5501, -60.61), (0.7925, -0.5501, 24.09), (-1.0, -0.5501, 40.41)], [(8, 3)], [(0, 1, 3, 2), (6, 7, 5, 4), (4, 5, 1, 0), (2, 6, 4, 0), (7, 3, 1, 5), (2, 3, 7, 6)])
_uv = me_cube_063.uv_layers.new(name='UVMap')
_uv.uv.foreach_set('vector', [0.375, 0.0, 0.625, 0.0, 0.625, 0.25, 0.375, 0.25, 0.375, 0.5, 0.625, 0.5, 0.625, 0.75, 0.375, 0.75, 0.375, 0.75, 0.625, 0.75, 0.625, 1.0, 0.375, 1.0, 0.125, 0.5, 0.375, 0.5, 0.375, 0.75, 0.125, 0.75, 0.625, 0.5, 0.875, 0.5, 0.875, 0.75, 0.625, 0.75, 0.125, 0.5, 0.875, 0.5, 0.625, 0.5, 0.375, 0.5])
me_cube_063.use_remesh_fix_poles = True
me_cube_063.use_remesh_preserve_attributes = False
me_cube_063.use_mirror_vertex_groups = False
me_cube_063.update()
me_cube_064 = bpy.data.meshes.new('Cube.064')
me_cube_064.from_pydata([(-1.0, -0.5077, -60.61), (-1.0, -0.5077, 40.41), (-1.0, 0.8046, -60.61), (-1.0, 0.8046, 40.41), (1.0, -0.5077, -60.61), (1.0, -0.5077, 40.41), (1.0, 0.8046, -60.61), (1.0, 0.8046, 40.41), (-1.0, 0.8046, 40.41), (1.0, 0.8046, 40.41)], [], [(0, 1, 3, 2), (6, 7, 5, 4), (4, 5, 1, 0), (2, 6, 4, 0), (7, 3, 1, 5), (3, 7, 9, 8), (2, 3, 8, 9, 7, 6)])
_uv = me_cube_064.uv_layers.new(name='UVMap')
_uv.uv.foreach_set('vector', [0.375, 0.0, 0.625, 0.0, 0.625, 0.25, 0.375, 0.25, 0.375, 0.5, 0.625, 0.5, 0.625, 0.75, 0.375, 0.75, 0.375, 0.75, 0.625, 0.75, 0.625, 1.0, 0.375, 1.0, 0.125, 0.5, 0.375, 0.5, 0.375, 0.75, 0.125, 0.75, 0.625, 0.5, 0.875, 0.5, 0.875, 0.75, 0.625, 0.75, 0.875, 0.5, 0.625, 0.5, 0.625, 0.5, 0.875, 0.5, 0.125, 0.5, 0.875, 0.5, 0.875, 0.5, 0.625, 0.5, 0.625, 0.5, 0.375, 0.5])
me_cube_064.use_remesh_fix_poles = True
me_cube_064.use_remesh_preserve_attributes = False
me_cube_064.use_mirror_vertex_groups = False
me_cube_064.update()
me_cube_065 = bpy.data.meshes.new('Cube.065')
me_cube_065.from_pydata([(-1.0, -0.5077, -60.61), (-1.0, -0.5077, 40.41), (-1.0, 0.8046, -60.61), (-1.0, 0.8046, 40.41), (1.0, -0.5077, -60.61), (1.0, -0.5077, 40.41), (1.0, 0.8046, -60.61), (1.0, 0.8046, 40.41), (-1.0, 0.8046, 40.41), (1.0, 0.8046, 40.41)], [], [(0, 1, 3, 2), (6, 7, 5, 4), (4, 5, 1, 0), (2, 6, 4, 0), (7, 3, 1, 5), (3, 7, 9, 8), (2, 3, 8, 9, 7, 6)])
_uv = me_cube_065.uv_layers.new(name='UVMap')
_uv.uv.foreach_set('vector', [0.375, 0.0, 0.625, 0.0, 0.625, 0.25, 0.375, 0.25, 0.375, 0.5, 0.625, 0.5, 0.625, 0.75, 0.375, 0.75, 0.375, 0.75, 0.625, 0.75, 0.625, 1.0, 0.375, 1.0, 0.125, 0.5, 0.375, 0.5, 0.375, 0.75, 0.125, 0.75, 0.625, 0.5, 0.875, 0.5, 0.875, 0.75, 0.625, 0.75, 0.875, 0.5, 0.625, 0.5, 0.625, 0.5, 0.875, 0.5, 0.125, 0.5, 0.875, 0.5, 0.875, 0.5, 0.625, 0.5, 0.625, 0.5, 0.375, 0.5])
me_cube_065.use_remesh_fix_poles = True
me_cube_065.use_remesh_preserve_attributes = False
me_cube_065.use_mirror_vertex_groups = False
me_cube_065.update()
me_cube_066 = bpy.data.meshes.new('Cube.066')
me_cube_066.from_pydata([(-1.0, -0.5077, -60.61), (-1.0, -0.5077, 40.41), (-1.0, 0.8046, -60.61), (-1.0, 0.8046, 40.41), (1.0, -0.5077, -60.61), (1.0, -0.5077, 40.41), (1.0, 0.8046, -60.61), (1.0, 0.8046, 40.41), (-1.0, 0.8046, 40.41), (1.0, 0.8046, 40.41)], [], [(0, 1, 3, 2), (6, 7, 5, 4), (4, 5, 1, 0), (2, 6, 4, 0), (7, 3, 1, 5), (3, 7, 9, 8), (2, 3, 8, 9, 7, 6)])
_uv = me_cube_066.uv_layers.new(name='UVMap')
_uv.uv.foreach_set('vector', [0.375, 0.0, 0.625, 0.0, 0.625, 0.25, 0.375, 0.25, 0.375, 0.5, 0.625, 0.5, 0.625, 0.75, 0.375, 0.75, 0.375, 0.75, 0.625, 0.75, 0.625, 1.0, 0.375, 1.0, 0.125, 0.5, 0.375, 0.5, 0.375, 0.75, 0.125, 0.75, 0.625, 0.5, 0.875, 0.5, 0.875, 0.75, 0.625, 0.75, 0.875, 0.5, 0.625, 0.5, 0.625, 0.5, 0.875, 0.5, 0.125, 0.5, 0.875, 0.5, 0.875, 0.5, 0.625, 0.5, 0.625, 0.5, 0.375, 0.5])
me_cube_066.use_remesh_fix_poles = True
me_cube_066.use_remesh_preserve_attributes = False
me_cube_066.use_mirror_vertex_groups = False
me_cube_066.update()
me_cube_031 = bpy.data.meshes.new('Cube.031')
me_cube_031.from_pydata([(-1.0, -1.154, -1.0), (-1.0, -1.154, 100.0), (-1.0, 1.0, -1.0), (-1.0, 1.0, 100.0), (1.0, -1.154, -1.0), (1.0, -1.154, 100.0), (1.0, 1.0, -1.0), (1.0, 1.0, 100.0), (-1.0, 1.308, 1.0), (-1.0, 1.308, -1.0), (1.0, 1.308, -1.0), (1.0, 1.308, 1.0), (-1.0, 1.0, 100.0), (1.0, 1.0, 100.0), (-1.0, 1.308, 100.0), (1.0, 1.308, 100.0)], [], [(0, 1, 3, 2), (7, 6, 10, 11), (6, 7, 5, 4), (4, 5, 1, 0), (2, 6, 4, 0), (7, 3, 1, 5), (9, 8, 11, 10), (6, 2, 9, 10), (7, 11, 15, 13), (2, 3, 8, 9), (12, 13, 15, 14), (3, 7, 13, 12), (11, 8, 14, 15), (8, 3, 12, 14)])
_uv = me_cube_031.uv_layers.new(name='UVMap')
_uv.uv.foreach_set('vector', [0.375, 0.0, 0.625, 0.0, 0.625, 0.25, 0.375, 0.25, 0.625, 0.5, 0.375, 0.5, 0.375, 0.5, 0.625, 0.5, 0.375, 0.5, 0.625, 0.5, 0.625, 0.75, 0.375, 0.75, 0.375, 0.75, 0.625, 0.75, 0.625, 1.0, 0.375, 1.0, 0.125, 0.5, 0.375, 0.5, 0.375, 0.75, 0.125, 0.75, 0.625, 0.5, 0.875, 0.5, 0.875, 0.75, 0.625, 0.75, 0.375, 0.25, 0.625, 0.25, 0.625, 0.5, 0.375, 0.5, 0.375, 0.5, 0.125, 0.5, 0.125, 0.5, 0.375, 0.5, 0.625, 0.5, 0.625, 0.5, 0.625, 0.5, 0.625, 0.5, 0.375, 0.25, 0.625, 0.25, 0.625, 0.25, 0.375, 0.25, 0.875, 0.5, 0.625, 0.5, 0.625, 0.5, 0.875, 0.5, 0.875, 0.5, 0.625, 0.5, 0.625, 0.5, 0.875, 0.5, 0.625, 0.5, 0.625, 0.25, 0.625, 0.25, 0.625, 0.5, 0.625, 0.25, 0.625, 0.25, 0.625, 0.25, 0.625, 0.25])
me_cube_031.use_remesh_fix_poles = True
me_cube_031.use_remesh_preserve_attributes = False
me_cube_031.use_mirror_vertex_groups = False
me_cube_031.update()
me_cube_036 = bpy.data.meshes.new('Cube.036')
me_cube_036.from_pydata([(-0.9009, -6.674, -4.259), (-0.9009, -6.674, 4.259), (-0.9009, 3.73, -4.259), (-0.9009, 3.73, 4.259), (0.9009, -6.674, -4.259), (0.9009, -6.674, 4.259), (0.9009, 3.73, -4.259), (0.9009, 3.73, 4.259)], [], [(0, 1, 3, 2), (2, 3, 7, 6), (6, 7, 5, 4), (4, 5, 1, 0), (2, 6, 4, 0), (7, 3, 1, 5)])
_uv = me_cube_036.uv_layers.new(name='UVMap')
_uv.uv.foreach_set('vector', [0.375, 0.0, 0.625, 0.0, 0.625, 0.25, 0.375, 0.25, 0.375, 0.25, 0.625, 0.25, 0.625, 0.5, 0.375, 0.5, 0.375, 0.5, 0.625, 0.5, 0.625, 0.75, 0.375, 0.75, 0.375, 0.75, 0.625, 0.75, 0.625, 1.0, 0.375, 1.0, 0.125, 0.5, 0.375, 0.5, 0.375, 0.75, 0.125, 0.75, 0.625, 0.5, 0.875, 0.5, 0.875, 0.75, 0.625, 0.75])
me_cube_036.use_remesh_fix_poles = True
me_cube_036.use_remesh_preserve_attributes = False
me_cube_036.use_mirror_vertex_groups = False
me_cube_036.update()
me_cube_038 = bpy.data.meshes.new('Cube.038')
me_cube_038.from_pydata([(-1.0, -1.154, -1.0), (-1.0, -1.154, 100.0), (-1.0, 0.9383, -1.0), (-1.0, 0.9383, 100.0), (1.0, -1.154, -1.0), (1.0, -1.154, 100.0), (1.0, 0.9383, -1.0), (1.0, 0.9383, 100.0)], [], [(0, 1, 3, 2), (6, 7, 5, 4), (4, 5, 1, 0), (2, 6, 4, 0), (7, 3, 1, 5), (2, 3, 7, 6)])
_uv = me_cube_038.uv_layers.new(name='UVMap')
_uv.uv.foreach_set('vector', [0.375, 0.0, 0.625, 0.0, 0.625, 0.25, 0.375, 0.25, 0.375, 0.5, 0.625, 0.5, 0.625, 0.75, 0.375, 0.75, 0.375, 0.75, 0.625, 0.75, 0.625, 1.0, 0.375, 1.0, 0.125, 0.5, 0.375, 0.5, 0.375, 0.75, 0.125, 0.75, 0.625, 0.5, 0.875, 0.5, 0.875, 0.75, 0.625, 0.75, 0.125, 0.5, 0.875, 0.5, 0.625, 0.5, 0.375, 0.5])
me_cube_038.use_remesh_fix_poles = True
me_cube_038.use_remesh_preserve_attributes = False
me_cube_038.use_mirror_vertex_groups = False
me_cube_038.update()
me_cube_039 = bpy.data.meshes.new('Cube.039')
me_cube_039.from_pydata([(-0.9009, -12.19, -4.259), (-0.9009, -12.19, 4.259), (-0.9009, 5.123, -4.259), (-0.9009, 5.123, 4.259), (0.9009, -12.19, -4.259), (0.9009, -12.19, 4.259), (0.9009, 5.123, -4.259), (0.9009, 5.123, 4.259)], [], [(0, 1, 3, 2), (2, 3, 7, 6), (6, 7, 5, 4), (4, 5, 1, 0), (2, 6, 4, 0), (7, 3, 1, 5)])
_uv = me_cube_039.uv_layers.new(name='UVMap')
_uv.uv.foreach_set('vector', [0.375, 0.0, 0.625, 0.0, 0.625, 0.25, 0.375, 0.25, 0.375, 0.25, 0.625, 0.25, 0.625, 0.5, 0.375, 0.5, 0.375, 0.5, 0.625, 0.5, 0.625, 0.75, 0.375, 0.75, 0.375, 0.75, 0.625, 0.75, 0.625, 1.0, 0.375, 1.0, 0.125, 0.5, 0.375, 0.5, 0.375, 0.75, 0.125, 0.75, 0.625, 0.5, 0.875, 0.5, 0.875, 0.75, 0.625, 0.75])
me_cube_039.use_remesh_fix_poles = True
me_cube_039.use_remesh_preserve_attributes = False
me_cube_039.use_mirror_vertex_groups = False
me_cube_039.update()
me_cube_040 = bpy.data.meshes.new('Cube.040')
me_cube_040.from_pydata([(-0.9009, -3.922, -4.259), (-0.9009, -3.922, 4.259), (-0.9009, 3.537, -4.259), (-0.9009, 3.537, 4.259), (0.9009, -3.922, -4.259), (0.9009, -3.922, 4.259), (0.9009, 3.537, -4.259), (0.9009, 3.537, 4.259)], [], [(0, 1, 3, 2), (2, 3, 7, 6), (6, 7, 5, 4), (4, 5, 1, 0), (2, 6, 4, 0), (7, 3, 1, 5)])
_uv = me_cube_040.uv_layers.new(name='UVMap')
_uv.uv.foreach_set('vector', [0.375, 0.0, 0.625, 0.0, 0.625, 0.25, 0.375, 0.25, 0.375, 0.25, 0.625, 0.25, 0.625, 0.5, 0.375, 0.5, 0.375, 0.5, 0.625, 0.5, 0.625, 0.75, 0.375, 0.75, 0.375, 0.75, 0.625, 0.75, 0.625, 1.0, 0.375, 1.0, 0.125, 0.5, 0.375, 0.5, 0.375, 0.75, 0.125, 0.75, 0.625, 0.5, 0.875, 0.5, 0.875, 0.75, 0.625, 0.75])
me_cube_040.use_remesh_fix_poles = True
me_cube_040.use_remesh_preserve_attributes = False
me_cube_040.use_mirror_vertex_groups = False
me_cube_040.update()
me_cube_041 = bpy.data.meshes.new('Cube.041')
me_cube_041.from_pydata([(-0.9009, -3.925, -4.259), (-0.9009, -3.925, 4.259), (-0.9009, 3.537, -4.259), (-0.9009, 3.537, 4.259), (0.9009, -3.925, -4.259), (0.9009, -3.925, 4.259), (0.9009, 3.537, -4.259), (0.9009, 3.537, 4.259)], [], [(0, 1, 3, 2), (2, 3, 7, 6), (6, 7, 5, 4), (4, 5, 1, 0), (2, 6, 4, 0), (7, 3, 1, 5)])
_uv = me_cube_041.uv_layers.new(name='UVMap')
_uv.uv.foreach_set('vector', [0.375, 0.0, 0.625, 0.0, 0.625, 0.25, 0.375, 0.25, 0.375, 0.25, 0.625, 0.25, 0.625, 0.5, 0.375, 0.5, 0.375, 0.5, 0.625, 0.5, 0.625, 0.75, 0.375, 0.75, 0.375, 0.75, 0.625, 0.75, 0.625, 1.0, 0.375, 1.0, 0.125, 0.5, 0.375, 0.5, 0.375, 0.75, 0.125, 0.75, 0.625, 0.5, 0.875, 0.5, 0.875, 0.75, 0.625, 0.75])
me_cube_041.use_remesh_fix_poles = True
me_cube_041.use_remesh_preserve_attributes = False
me_cube_041.use_mirror_vertex_groups = False
me_cube_041.update()
me_cube = bpy.data.meshes.new('Cube')
me_cube.from_pydata([(-1.0, -1.0, -1.0), (-1.0, -1.0, 1.0), (-1.0, 22.58, -1.0), (-1.0, 22.58, 1.0), (1.0, -1.0, -1.0), (1.0, 22.58, -1.0)], [], [(0, 1, 3, 2), (2, 3, 5), (1, 0, 4), (3, 1, 4, 5), (2, 5, 4, 0)])
_uv = me_cube.uv_layers.new(name='UVMap')
_uv.uv.foreach_set('vector', [0.375, 0.0, 0.625, 0.0, 0.625, 0.25, 0.375, 0.25, 0.125, 0.5, 0.625, 0.25, 0.375, 0.5, 0.625, 0.0, 0.125, 0.75, 0.375, 0.75, 0.625, 0.25, 0.625, 0.0, 0.375, 0.75, 0.375, 0.5, 0.125, 0.5, 0.375, 0.5, 0.375, 0.75, 0.125, 0.75])
me_cube.use_remesh_fix_poles = True
me_cube.use_remesh_preserve_attributes = False
me_cube.use_mirror_vertex_groups = False
me_cube.update()
me_cube_042 = bpy.data.meshes.new('Cube.042')
me_cube_042.from_pydata([(-1.0, -1.0, -1.0), (-1.0, -1.0, 1.0), (-1.0, 22.58, -1.0), (-1.0, 22.58, 1.0), (1.0, -1.0, -1.0), (1.0, 22.58, -1.0)], [], [(0, 1, 3, 2), (2, 3, 5), (1, 0, 4), (3, 1, 4, 5), (2, 5, 4, 0)])
_uv = me_cube_042.uv_layers.new(name='UVMap')
_uv.uv.foreach_set('vector', [0.375, 0.0, 0.625, 0.0, 0.625, 0.25, 0.375, 0.25, 0.125, 0.5, 0.625, 0.25, 0.375, 0.5, 0.625, 0.0, 0.125, 0.75, 0.375, 0.75, 0.625, 0.25, 0.625, 0.0, 0.375, 0.75, 0.375, 0.5, 0.125, 0.5, 0.375, 0.5, 0.375, 0.75, 0.125, 0.75])
me_cube_042.use_remesh_fix_poles = True
me_cube_042.use_remesh_preserve_attributes = False
me_cube_042.use_mirror_vertex_groups = False
me_cube_042.update()
me_cube_043 = bpy.data.meshes.new('Cube.043')
me_cube_043.from_pydata([(-1.0, -1.0, -1.0), (-1.0, -1.0, 1.0), (-1.0, 22.58, -1.0), (-1.0, 22.58, 1.0), (1.0, -1.0, -1.0), (1.0, 22.58, -1.0)], [], [(0, 1, 3, 2), (2, 3, 5), (1, 0, 4), (3, 1, 4, 5), (2, 5, 4, 0)])
_uv = me_cube_043.uv_layers.new(name='UVMap')
_uv.uv.foreach_set('vector', [0.375, 0.0, 0.625, 0.0, 0.625, 0.25, 0.375, 0.25, 0.125, 0.5, 0.625, 0.25, 0.375, 0.5, 0.625, 0.0, 0.125, 0.75, 0.375, 0.75, 0.625, 0.25, 0.625, 0.0, 0.375, 0.75, 0.375, 0.5, 0.125, 0.5, 0.375, 0.5, 0.375, 0.75, 0.125, 0.75])
me_cube_043.use_remesh_fix_poles = True
me_cube_043.use_remesh_preserve_attributes = False
me_cube_043.use_mirror_vertex_groups = False
me_cube_043.update()
me_cube_046 = bpy.data.meshes.new('Cube.046')
me_cube_046.from_pydata([(-1.0, -1.0, -1.0), (-1.0, -1.0, 1.0), (-1.0, 22.58, -1.0), (-1.0, 22.58, 1.0), (1.0, -1.0, -1.0), (1.0, 22.58, -1.0)], [], [(0, 1, 3, 2), (2, 3, 5), (1, 0, 4), (3, 1, 4, 5), (2, 5, 4, 0)])
_uv = me_cube_046.uv_layers.new(name='UVMap')
_uv.uv.foreach_set('vector', [0.375, 0.0, 0.625, 0.0, 0.625, 0.25, 0.375, 0.25, 0.125, 0.5, 0.625, 0.25, 0.375, 0.5, 0.625, 0.0, 0.125, 0.75, 0.375, 0.75, 0.625, 0.25, 0.625, 0.0, 0.375, 0.75, 0.375, 0.5, 0.125, 0.5, 0.375, 0.5, 0.375, 0.75, 0.125, 0.75])
me_cube_046.use_remesh_fix_poles = True
me_cube_046.use_remesh_preserve_attributes = False
me_cube_046.use_mirror_vertex_groups = False
me_cube_046.update()
me_cube_055 = bpy.data.meshes.new('Cube.055')
me_cube_055.from_pydata([(-1.0, -1.0, -1.0), (-1.0, -1.0, 1.0), (-1.0, 22.58, -1.0), (-1.0, 22.58, 1.0), (1.0, -1.0, -1.0), (1.0, 22.58, -1.0)], [], [(0, 1, 3, 2), (2, 3, 5), (1, 0, 4), (3, 1, 4, 5), (2, 5, 4, 0)])
_uv = me_cube_055.uv_layers.new(name='UVMap')
_uv.uv.foreach_set('vector', [0.375, 0.0, 0.625, 0.0, 0.625, 0.25, 0.375, 0.25, 0.125, 0.5, 0.625, 0.25, 0.375, 0.5, 0.625, 0.0, 0.125, 0.75, 0.375, 0.75, 0.625, 0.25, 0.625, 0.0, 0.375, 0.75, 0.375, 0.5, 0.125, 0.5, 0.375, 0.5, 0.375, 0.75, 0.125, 0.75])
me_cube_055.use_remesh_fix_poles = True
me_cube_055.use_remesh_preserve_attributes = False
me_cube_055.use_mirror_vertex_groups = False
me_cube_055.update()
me_cube_056 = bpy.data.meshes.new('Cube.056')
me_cube_056.from_pydata([(-1.0, -1.0, -1.0), (-1.0, -1.0, 1.0), (-1.0, 22.58, -1.0), (-1.0, 22.58, 1.0), (1.0, -1.0, -1.0), (1.0, 22.58, -1.0)], [], [(0, 1, 3, 2), (2, 3, 5), (1, 0, 4), (3, 1, 4, 5), (2, 5, 4, 0)])
_uv = me_cube_056.uv_layers.new(name='UVMap')
_uv.uv.foreach_set('vector', [0.375, 0.0, 0.625, 0.0, 0.625, 0.25, 0.375, 0.25, 0.125, 0.5, 0.625, 0.25, 0.375, 0.5, 0.625, 0.0, 0.125, 0.75, 0.375, 0.75, 0.625, 0.25, 0.625, 0.0, 0.375, 0.75, 0.375, 0.5, 0.125, 0.5, 0.375, 0.5, 0.375, 0.75, 0.125, 0.75])
me_cube_056.use_remesh_fix_poles = True
me_cube_056.use_remesh_preserve_attributes = False
me_cube_056.use_mirror_vertex_groups = False
me_cube_056.update()
me_cube_057 = bpy.data.meshes.new('Cube.057')
me_cube_057.from_pydata([(-1.0, -1.0, -1.0), (-1.0, -1.0, 1.0), (-1.0, 22.58, -1.0), (-1.0, 22.58, 1.0), (1.0, -1.0, -1.0), (1.0, 22.58, -1.0)], [], [(0, 1, 3, 2), (2, 3, 5), (1, 0, 4), (3, 1, 4, 5), (2, 5, 4, 0)])
_uv = me_cube_057.uv_layers.new(name='UVMap')
_uv.uv.foreach_set('vector', [0.375, 0.0, 0.625, 0.0, 0.625, 0.25, 0.375, 0.25, 0.125, 0.5, 0.625, 0.25, 0.375, 0.5, 0.625, 0.0, 0.125, 0.75, 0.375, 0.75, 0.625, 0.25, 0.625, 0.0, 0.375, 0.75, 0.375, 0.5, 0.125, 0.5, 0.375, 0.5, 0.375, 0.75, 0.125, 0.75])
me_cube_057.use_remesh_fix_poles = True
me_cube_057.use_remesh_preserve_attributes = False
me_cube_057.use_mirror_vertex_groups = False
me_cube_057.update()
me_cube_058 = bpy.data.meshes.new('Cube.058')
me_cube_058.from_pydata([(-1.0, -1.0, -1.0), (-1.0, -1.0, 1.0), (-1.0, 22.58, -1.0), (-1.0, 22.58, 1.0), (1.0, -1.0, -1.0), (1.0, 22.58, -1.0)], [], [(0, 1, 3, 2), (2, 3, 5), (1, 0, 4), (3, 1, 4, 5), (2, 5, 4, 0)])
_uv = me_cube_058.uv_layers.new(name='UVMap')
_uv.uv.foreach_set('vector', [0.375, 0.0, 0.625, 0.0, 0.625, 0.25, 0.375, 0.25, 0.125, 0.5, 0.625, 0.25, 0.375, 0.5, 0.625, 0.0, 0.125, 0.75, 0.375, 0.75, 0.625, 0.25, 0.625, 0.0, 0.375, 0.75, 0.375, 0.5, 0.125, 0.5, 0.375, 0.5, 0.375, 0.75, 0.125, 0.75])
me_cube_058.use_remesh_fix_poles = True
me_cube_058.use_remesh_preserve_attributes = False
me_cube_058.use_mirror_vertex_groups = False
me_cube_058.update()

# ---- objects
ob_cube = bpy.data.objects.new('Cube', me_cube_001)
ob_cube_001 = bpy.data.objects.new('Cube.001', me_cube_002)
ob_cube_002 = bpy.data.objects.new('Cube.002', me_cube_003)
ob_cube_003 = bpy.data.objects.new('Cube.003', me_cube_004)
ob_cube_004 = bpy.data.objects.new('Cube.004', me_cube_005)
ob_cube_005 = bpy.data.objects.new('Cube.005', me_cube_006)
ob_cube_006 = bpy.data.objects.new('Cube.006', me_cube_007)
ob_cube_007 = bpy.data.objects.new('Cube.007', me_cube_008)
ob_cube_008 = bpy.data.objects.new('Cube.008', me_cube_009)
ob_cube_009 = bpy.data.objects.new('Cube.009', me_cube_010)
ob_cube_010 = bpy.data.objects.new('Cube.010', me_cube_011)
ob_cube_011 = bpy.data.objects.new('Cube.011', me_cube_012)
ob_cube_012 = bpy.data.objects.new('Cube.012', me_cube_013)
ob_cube_013 = bpy.data.objects.new('Cube.013', me_cube_014)
ob_cube_014 = bpy.data.objects.new('Cube.014', me_cube_015)
ob_cube_015 = bpy.data.objects.new('Cube.015', me_cube_016)
ob_cube_016 = bpy.data.objects.new('Cube.016', me_cube_017)
ob_cube_017 = bpy.data.objects.new('Cube.017', me_cube_018)
ob_cube_018 = bpy.data.objects.new('Cube.018', me_cube_019)
ob_cube_019 = bpy.data.objects.new('Cube.019', me_cube_020)
ob_cube_020 = bpy.data.objects.new('Cube.020', me_cube_021)
ob_cube_021 = bpy.data.objects.new('Cube.021', me_cube_022)
ob_cube_022 = bpy.data.objects.new('Cube.022', me_cube_023)
ob_cube_023 = bpy.data.objects.new('Cube.023', me_cube_024)
ob_cube_024 = bpy.data.objects.new('Cube.024', me_cube_025)
ob_cube_025 = bpy.data.objects.new('Cube.025', me_cube_026)
ob_cube_026 = bpy.data.objects.new('Cube.026', me_cube_027)
ob_cube_027 = bpy.data.objects.new('Cube.027', me_cube_028)
ob_cube_031 = bpy.data.objects.new('Cube.031', me_cube_033)
ob_cube_032 = bpy.data.objects.new('Cube.032', me_cube_034)
ob_cube_033 = bpy.data.objects.new('Cube.033', me_cube_035)
ob_cube_034 = bpy.data.objects.new('Cube.034', me_cube_037)
ob_cube_035 = bpy.data.objects.new('Cube.035', me_cube_044)
ob_cube_036 = bpy.data.objects.new('Cube.036', me_cube_045)
ob_cube_038 = bpy.data.objects.new('Cube.038', me_cube_047)
ob_cube_039 = bpy.data.objects.new('Cube.039', me_cube_048)
ob_cube_040 = bpy.data.objects.new('Cube.040', me_cube_049)
ob_cube_041 = bpy.data.objects.new('Cube.041', me_cube_050)
ob_cube_042 = bpy.data.objects.new('Cube.042', me_cube_051)
ob_cube_043 = bpy.data.objects.new('Cube.043', me_cube_052)
ob_cube_044 = bpy.data.objects.new('Cube.044', me_cube_053)
ob_cube_037 = bpy.data.objects.new('Cube.037', me_cube_054)
ob_cube_045 = bpy.data.objects.new('Cube.045', me_cube_060)
ob_cube_046 = bpy.data.objects.new('Cube.046', me_cube_062)
ob_cube_047 = bpy.data.objects.new('Cube.047', me_cube_063)
ob_cube_048 = bpy.data.objects.new('Cube.048', me_cube_064)
ob_cube_049 = bpy.data.objects.new('Cube.049', me_cube_065)
ob_cube_050 = bpy.data.objects.new('Cube.050', me_cube_066)
ob_cube_028 = bpy.data.objects.new('Cube.028', me_cube_031)
ob_cube_051 = bpy.data.objects.new('Cube.051', me_cube_036)
ob_cube_052 = bpy.data.objects.new('Cube.052', me_cube_038)
ob_cube_053 = bpy.data.objects.new('Cube.053', me_cube_039)
ob_cube_029 = bpy.data.objects.new('Cube.029', me_cube_040)
ob_cube_030 = bpy.data.objects.new('Cube.030', me_cube_041)
ob_cube_054 = bpy.data.objects.new('Cube.054', me_cube)
ob_cube_055 = bpy.data.objects.new('Cube.055', me_cube_042)
ob_cube_056 = bpy.data.objects.new('Cube.056', me_cube_043)
ob_cube_057 = bpy.data.objects.new('Cube.057', me_cube_046)
ob_cube_058 = bpy.data.objects.new('Cube.058', me_cube_055)
ob_cube_059 = bpy.data.objects.new('Cube.059', me_cube_056)
ob_cube_060 = bpy.data.objects.new('Cube.060', me_cube_057)
ob_cube_061 = bpy.data.objects.new('Cube.061', me_cube_058)

# ---- transforms, parenting, visibility, modifiers, constraints
ob_cube.location = (0.0, -40.0, 0.0)
ob_cube.scale = (30.0, 260.0, 0.5)
ob_cube.lineart.crease_threshold = 0.0
ob_cube_001.location = (-30.5, 0.0, 119.6)
ob_cube_001.rotation_euler = (-0.0, 1.571, 0.0)
ob_cube_001.scale = (120.0, 300.0, 0.5)
ob_cube_001.lineart.crease_threshold = 0.0
ob_cube_002.location = (120.5, 380.0, 119.5)
ob_cube_002.rotation_euler = (-0.0, 1.571, 0.0)
ob_cube_002.scale = (120.0, 80.0, 0.5)
ob_cube_002.lineart.crease_threshold = 0.0
ob_cube_003.location = (0.0, 380.0, 0.0)
ob_cube_003.scale = (120.0, 80.0, 17.76)
ob_cube_003.lineart.crease_threshold = 0.0
ob_cube_004.location = (-120.5, 380.0, 119.6)
ob_cube_004.rotation_euler = (-0.0, 1.571, 0.0)
ob_cube_004.scale = (120.0, 80.0, 0.5)
ob_cube_004.lineart.crease_threshold = 0.0
ob_cube_005.location = (0.0, 0.0, 0.0)
ob_cube_005.lineart.crease_threshold = 0.0
ob_cube_006.location = (79.25, 296.2, 119.5)
ob_cube_006.rotation_euler = (-1.571, 1.571, 0.0)
ob_cube_006.scale = (120.0, 45.0, 0.5)
ob_cube_006.lineart.crease_threshold = 0.0
ob_cube_007.location = (-79.25, 296.2, 119.5)
ob_cube_007.rotation_euler = (-1.571, 1.571, 0.0)
ob_cube_007.scale = (120.0, 45.0, 0.5)
ob_cube_007.lineart.crease_threshold = 0.0
ob_cube_008.location = (79.25, 460.5, 119.5)
ob_cube_008.rotation_euler = (-1.571, 1.571, 0.0)
ob_cube_008.scale = (120.0, 45.0, 0.5)
ob_cube_008.lineart.crease_threshold = 0.0
ob_cube_009.location = (-79.25, 460.5, 119.5)
ob_cube_009.rotation_euler = (-1.571, 1.571, 0.0)
ob_cube_009.scale = (120.0, 45.0, 0.5)
ob_cube_009.lineart.crease_threshold = 0.0
ob_cube_010.location = (0.0, 720.0, 0.0)
ob_cube_010.scale = (30.0, 260.0, 0.5)
ob_cube_010.lineart.crease_threshold = 0.0
ob_cube_011.location = (-30.5, 760.0, 119.6)
ob_cube_011.rotation_euler = (-0.0, 1.571, 0.0)
ob_cube_011.scale = (120.0, 300.0, 0.5)
ob_cube_011.lineart.crease_threshold = 0.0
ob_cube_012.location = (30.5, 760.0, 119.5)
ob_cube_012.rotation_euler = (-0.0, 1.571, 0.0)
ob_cube_012.scale = (120.0, 300.0, 0.5)
ob_cube_012.lineart.crease_threshold = 0.0
ob_cube_013.location = (182.5, 1090.0, 0.0)
ob_cube_013.rotation_euler = (0.0, -0.0, 1.571)
ob_cube_013.scale = (30.0, 162.5, 0.5)
ob_cube_013.lineart.crease_threshold = 0.0
ob_cube_014.location = (79.25, 1056.0, 119.5)
ob_cube_014.rotation_euler = (-1.571, 1.571, 0.0)
ob_cube_014.scale = (120.0, 45.0, 0.5)
ob_cube_014.lineart.crease_threshold = 0.0
ob_cube_015.location = (133.5, 1122.0, 107.6)
ob_cube_015.rotation_euler = (-1.571, 1.571, 0.0)
ob_cube_015.scale = (120.0, 45.0, 0.5)
ob_cube_015.lineart.crease_threshold = 0.0
ob_cube_016.location = (340.0, 1332.0, 0.0)
ob_cube_016.rotation_euler = (0.0, -0.0, 3.142)
ob_cube_016.scale = (30.0, 162.5, 0.5)
ob_cube_016.lineart.crease_threshold = 0.0
ob_cube_017.location = (372.0, 1224.0, 107.6)
ob_cube_017.rotation_euler = (-3.142, 1.571, 0.0)
ob_cube_017.scale = (120.0, 45.0, 0.5)
ob_cube_017.lineart.crease_threshold = 0.0
ob_cube_018.location = (-8.75, 1490.0, 0.0)
ob_cube_018.rotation_euler = (0.0, 0.0, 4.712)
ob_cube_018.scale = (30.0, 243.8, 0.5)
ob_cube_018.lineart.crease_threshold = 0.0
ob_cube_019.location = (0.0, 1522.0, 107.6)
ob_cube_019.rotation_euler = (-4.712, 1.571, 0.0)
ob_cube_019.scale = (120.0, 58.16, 0.5)
ob_cube_019.lineart.crease_threshold = 0.0
ob_cube_020.location = (307.9, 1224.0, 107.6)
ob_cube_020.rotation_euler = (-3.142, 1.571, 0.0)
ob_cube_020.scale = (120.0, 19.39, 0.5)
ob_cube_020.lineart.crease_threshold = 0.0
ob_cube_021.location = (0.02187, 1458.0, 107.6)
ob_cube_021.rotation_euler = (-4.712, 1.571, 0.0)
ob_cube_021.scale = (120.0, 43.77, 0.5)
ob_cube_021.lineart.crease_threshold = 0.0
ob_cube_022.location = (-320.0, 1672.0, 0.0)
ob_cube_022.rotation_euler = (0.0, -0.0, 3.142)
ob_cube_022.scale = (30.0, 162.5, 0.5)
ob_cube_022.lineart.crease_threshold = 0.0
ob_cube_023.location = (-352.1, 1623.0, 107.6)
ob_cube_023.rotation_euler = (-3.142, 1.571, 0.0)
ob_cube_023.scale = (120.0, 45.0, 0.5)
ob_cube_023.lineart.crease_threshold = 0.0
ob_cube_024.location = (-137.5, 1890.0, 0.0)
ob_cube_024.rotation_euler = (0.0, -0.0, 1.571)
ob_cube_024.scale = (30.0, 162.5, 0.5)
ob_cube_024.lineart.crease_threshold = 0.0
ob_cube_025.location = (-240.8, 1856.0, 119.5)
ob_cube_025.rotation_euler = (-1.571, 1.571, 0.0)
ob_cube_025.scale = (120.0, 45.0, 0.5)
ob_cube_025.lineart.crease_threshold = 0.0
ob_cube_026.location = (-287.9, 1624.0, 107.6)
ob_cube_026.rotation_euler = (-3.142, 1.571, 0.0)
ob_cube_026.scale = (120.0, 19.39, 0.5)
ob_cube_026.lineart.crease_threshold = 0.0
ob_cube_027.location = (-186.4, 1922.0, 107.6)
ob_cube_027.rotation_euler = (-1.571, 1.571, 0.0)
ob_cube_027.scale = (120.0, 45.0, 0.5)
ob_cube_027.lineart.crease_threshold = 0.0
ob_cube_031.location = (0.0, -315.0, 0.125)
ob_cube_031.scale = (30.0, 21.67, 0.5)
ob_cube_031.lineart.crease_threshold = 0.0
ob_cube_032.location = (0.0, -0.0009242, 0.0)
ob_cube_032.scale = (30.0, 812.5, 0.5)
ob_cube_032.lineart.crease_threshold = 0.0
ob_cube_033.location = (32.0, 3560.0, 107.6)
ob_cube_033.rotation_euler = (-0.0, 1.571, 0.0)
ob_cube_033.scale = (120.0, 994.0, 0.5)
ob_cube_033.lineart.crease_threshold = 0.0
ob_cube_034.location = (-32.0, 3560.0, 107.6)
ob_cube_034.rotation_euler = (-0.0, 1.571, 0.0)
ob_cube_034.scale = (120.0, 994.0, 0.5)
ob_cube_034.lineart.crease_threshold = 0.0
ob_cube_035.location = (105.1, 1490.0, 24.61)
ob_cube_035.rotation_euler = (0.0, -0.0, 1.571)
ob_cube_035.scale = (21.48, 10.0, 25.0)
ob_cube_035.lineart.crease_threshold = 0.0
ob_cube_036.location = (151.3, 1474.0, 24.61)
ob_cube_036.scale = (9.32, 10.0, 25.0)
ob_cube_036.lineart.crease_threshold = 0.0
ob_cube_038.location = (46.07, 1490.0, 24.61)
ob_cube_038.scale = (25.0, 2.5, 25.0)
ob_cube_038.lineart.crease_threshold = 0.0
ob_cube_039.location = (-84.52, 1489.0, 24.61)
ob_cube_039.scale = (9.32, 10.0, 25.0)
ob_cube_039.lineart.crease_threshold = 0.0
ob_cube_040.location = (151.3, 1506.0, 24.61)
ob_cube_040.scale = (9.32, 10.0, 25.0)
ob_cube_040.lineart.crease_threshold = 0.0
ob_cube_041.location = (46.07, 1504.0, 24.61)
ob_cube_041.scale = (25.0, 2.5, 25.0)
ob_cube_041.lineart.crease_threshold = 0.0
ob_cube_042.location = (46.07, 1476.0, 24.61)
ob_cube_042.scale = (25.0, 2.5, 25.0)
ob_cube_042.lineart.crease_threshold = 0.0
ob_cube_043.location = (-26.26, 1482.0, 24.61)
ob_cube_043.scale = (25.0, 2.5, 25.0)
ob_cube_043.lineart.crease_threshold = 0.0
ob_cube_044.location = (-26.26, 1497.0, 24.61)
ob_cube_044.scale = (25.0, 2.5, 25.0)
ob_cube_044.lineart.crease_threshold = 0.0
ob_cube_037.location = (-128.8, 1490.0, 24.61)
ob_cube_037.rotation_euler = (0.0, -0.0, 1.571)
ob_cube_037.scale = (21.48, 10.0, 25.0)
ob_cube_037.lineart.crease_threshold = 0.0
ob_cube_045.location = (0.009552, 2297.0, 29.81)
ob_cube_045.scale = (30.08, 41.37, 0.5)
ob_cube_045.lineart.crease_threshold = 0.0
_m = ob_cube_045.modifiers.new('Auto Smooth', 'NODES')
_m.node_group = ng_auto_smooth
_gi = [s.identifier for s in ng_auto_smooth.interface.items_tree if s.item_type == 'SOCKET' and s.in_out == 'INPUT']
_m[_gi[1]] = 1.396  # Angle
ob_cube_046.location = (-23.8, 3087.0, 29.21)
ob_cube_046.scale = (6.279, 134.2, 0.4846)
ob_cube_046.lineart.crease_threshold = 0.0
ob_cube_047.location = (23.8, 3028.0, 29.21)
ob_cube_047.rotation_euler = (0.0, -0.0, 3.142)
ob_cube_047.scale = (6.279, 134.2, 0.4846)
ob_cube_047.lineart.crease_threshold = 0.0
ob_cube_048.location = (0.0, 3859.0, 45.34)
ob_cube_048.scale = (2.857, 358.2, 0.03716)
ob_cube_048.lineart.crease_threshold = 0.0
ob_cube_049.location = (19.0, 3859.0, 45.34)
ob_cube_049.scale = (2.857, 358.2, 0.03716)
ob_cube_049.lineart.crease_threshold = 0.0
ob_cube_050.location = (-19.0, 3859.0, 45.34)
ob_cube_050.scale = (2.857, 358.2, 0.03716)
ob_cube_050.lineart.crease_threshold = 0.0
ob_cube_028.location = (340.0, 2132.0, 0.0)
ob_cube_028.rotation_euler = (0.0, -0.0, 3.142)
ob_cube_028.scale = (30.0, 162.5, 0.5)
ob_cube_028.lineart.crease_threshold = 0.0
ob_cube_051.location = (372.0, 2023.0, 107.6)
ob_cube_051.rotation_euler = (-3.142, 1.571, 0.0)
ob_cube_051.scale = (120.0, 45.0, 0.5)
ob_cube_051.lineart.crease_threshold = 0.0
ob_cube_052.location = (122.5, 2290.0, 0.0)
ob_cube_052.rotation_euler = (0.0, -0.0, 1.571)
ob_cube_052.scale = (30.0, 162.5, 0.5)
ob_cube_052.lineart.crease_threshold = 0.0
ob_cube_053.location = (307.9, 2023.0, 107.6)
ob_cube_053.rotation_euler = (-3.142, 1.571, 0.0)
ob_cube_053.scale = (120.0, 19.39, 0.5)
ob_cube_053.lineart.crease_threshold = 0.0
ob_cube_029.location = (129.3, 2258.0, 107.6)
ob_cube_029.rotation_euler = (-1.571, 1.571, 0.0)
ob_cube_029.scale = (120.0, 45.0, 0.5)
ob_cube_029.lineart.crease_threshold = 0.0
ob_cube_030.location = (193.3, 2322.0, 107.6)
ob_cube_030.rotation_euler = (-1.571, 1.571, 0.0)
ob_cube_030.scale = (120.0, 45.0, 0.5)
ob_cube_030.lineart.crease_threshold = 0.0
ob_cube_054.location = (-22.97, 1113.0, 56.95)
ob_cube_054.rotation_euler = (1.571, -0.0, 0.0)
ob_cube_054.scale = (7.033, 7.033, 7.033)
ob_cube_054.lineart.crease_threshold = 0.0
ob_cube_055.location = (362.9, 1067.0, 56.95)
ob_cube_055.rotation_euler = (1.571, -0.0, 3.142)
ob_cube_055.scale = (7.033, 7.033, 7.033)
ob_cube_055.lineart.crease_threshold = 0.0
ob_cube_056.location = (362.9, 1513.0, 56.95)
ob_cube_056.rotation_euler = (1.571, 0.0, 4.712)
ob_cube_056.scale = (7.033, 7.033, 7.033)
ob_cube_056.lineart.crease_threshold = 0.0
ob_cube_057.location = (-342.9, 1467.0, 56.95)
ob_cube_057.rotation_euler = (1.571, -0.0, 7.854)
ob_cube_057.scale = (7.033, 7.033, 7.033)
ob_cube_057.lineart.crease_threshold = 0.0
ob_cube_058.location = (-343.0, 1913.0, 56.95)
ob_cube_058.rotation_euler = (1.571, -0.0, 6.283)
ob_cube_058.scale = (7.033, 7.033, 7.033)
ob_cube_058.lineart.crease_threshold = 0.0
ob_cube_059.location = (362.9, 1867.0, 56.95)
ob_cube_059.rotation_euler = (1.571, -0.0, 3.142)
ob_cube_059.scale = (7.033, 7.033, 7.033)
ob_cube_059.lineart.crease_threshold = 0.0
ob_cube_060.location = (362.9, 2313.0, 56.95)
ob_cube_060.rotation_euler = (1.571, 0.0, 4.712)
ob_cube_060.scale = (7.033, 7.033, 7.033)
ob_cube_060.lineart.crease_threshold = 0.0
ob_cube_061.location = (-22.9, 2267.0, 56.95)
ob_cube_061.rotation_euler = (1.571, -0.0, 7.854)
ob_cube_061.scale = (7.033, 7.033, 7.033)
ob_cube_061.lineart.crease_threshold = 0.0

# ---- collection membership
col_collection.objects.link(ob_cube)
col_collection.objects.link(ob_cube_001)
col_collection.objects.link(ob_cube_002)
col_collection.objects.link(ob_cube_003)
col_collection.objects.link(ob_cube_004)
col_collection.objects.link(ob_cube_005)
col_collection.objects.link(ob_cube_006)
col_collection.objects.link(ob_cube_007)
col_collection.objects.link(ob_cube_008)
col_collection.objects.link(ob_cube_009)
col_collection.objects.link(ob_cube_010)
col_collection.objects.link(ob_cube_011)
col_collection.objects.link(ob_cube_012)
col_collection.objects.link(ob_cube_013)
col_collection.objects.link(ob_cube_014)
col_collection.objects.link(ob_cube_015)
col_collection.objects.link(ob_cube_016)
col_collection.objects.link(ob_cube_017)
col_collection.objects.link(ob_cube_018)
col_collection.objects.link(ob_cube_019)
col_collection.objects.link(ob_cube_020)
col_collection.objects.link(ob_cube_021)
col_collection.objects.link(ob_cube_022)
col_collection.objects.link(ob_cube_023)
col_collection.objects.link(ob_cube_024)
col_collection.objects.link(ob_cube_025)
col_collection.objects.link(ob_cube_026)
col_collection.objects.link(ob_cube_027)
col_collection.objects.link(ob_cube_031)
col_collection.objects.link(ob_cube_032)
col_collection.objects.link(ob_cube_033)
col_collection.objects.link(ob_cube_034)
col_collection.objects.link(ob_cube_035)
col_collection.objects.link(ob_cube_036)
col_collection.objects.link(ob_cube_038)
col_collection.objects.link(ob_cube_039)
col_collection.objects.link(ob_cube_040)
col_collection.objects.link(ob_cube_041)
col_collection.objects.link(ob_cube_042)
col_collection.objects.link(ob_cube_043)
col_collection.objects.link(ob_cube_044)
col_collection.objects.link(ob_cube_037)
col_collection.objects.link(ob_cube_045)
col_collection.objects.link(ob_cube_046)
col_collection.objects.link(ob_cube_047)
col_collection.objects.link(ob_cube_048)
col_collection.objects.link(ob_cube_049)
col_collection.objects.link(ob_cube_050)
col_collection.objects.link(ob_cube_028)
col_collection.objects.link(ob_cube_051)
col_collection.objects.link(ob_cube_052)
col_collection.objects.link(ob_cube_053)
col_collection.objects.link(ob_cube_029)
col_collection.objects.link(ob_cube_030)
col_collection.objects.link(ob_cube_054)
col_collection.objects.link(ob_cube_055)
col_collection.objects.link(ob_cube_056)
col_collection.objects.link(ob_cube_057)
col_collection.objects.link(ob_cube_058)
col_collection.objects.link(ob_cube_059)
col_collection.objects.link(ob_cube_060)
col_collection.objects.link(ob_cube_061)

# ---- scene / render settings (as saved in the file)
scene.frame_start = 1; scene.frame_end = 250; scene.frame_set(1)
scene.render.engine = 'BLENDER_EEVEE_NEXT'
scene.cycles.use_denoising = False
scene.cycles.samples = 128
scene.cycles.sampling_pattern = 'TABULATED_SOBOL'
scene.cycles.use_adaptive_sampling = False
scene.cycles.use_light_tree = False
scene.view_settings.view_transform = 'Filmic'
bpy.context.view_layer.update()

# ---- added for rendering (the .blend has no active camera and no usable light): camera, sun
cam_auto = bpy.data.cameras.new('AutoCamera')
cam_auto.lens = 50.0
cam_auto.sensor_width = 36.0
cam_auto.clip_end = 81490.0
ob_auto_camera = bpy.data.objects.new('AutoCamera', cam_auto)
scene.collection.objects.link(ob_auto_camera)
ob_auto_camera.location = (4653.29, -3443.95, 3822.4)
ob_auto_camera.rotation_euler = (1.09748, -7.21219e-08, 0.694738)
scene.camera = ob_auto_camera
light_auto_sun = bpy.data.lights.new('AutoSun', 'SUN')
light_auto_sun.energy = 3.0
light_auto_sun.angle = 0.0523599
ob_auto_sun = bpy.data.objects.new('AutoSun', light_auto_sun)
scene.collection.objects.link(ob_auto_sun)
ob_auto_sun.rotation_euler = (0.872665, 0.174533, 0.523599)
bpy.context.view_layer.update()
